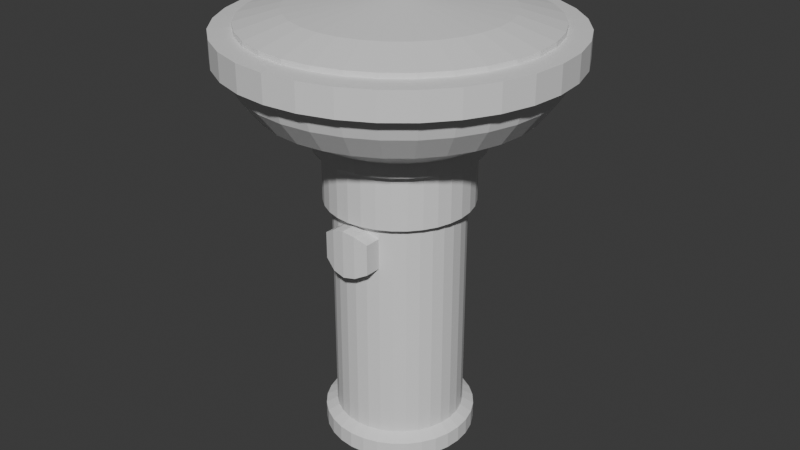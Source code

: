 # Source: JacobsLadder.blend  (saved by Blender 4.2.66; exported with 4.5.12 LTS)
import bpy
from mathutils import Matrix  # noqa: F401  (used for matrix-valued properties, if any)

bpy.ops.wm.read_factory_settings(use_empty=True)
scene = bpy.context.scene
scene.name = 'Scene'

# ---- collections
col_collection = bpy.data.collections.new('Collection'); scene.collection.children.link(col_collection)

# ---- materials (node trees are filled in below, after node groups)
mat_bulb = bpy.data.materials.new('Bulb')
mat_bulb.use_transparent_shadow = False
mat_handle = bpy.data.materials.new('Handle')
mat_handle.use_transparent_shadow = False

# ---- material node trees
mat_bulb.use_nodes = True; mat_bulb.node_tree.nodes.clear()
_N = mat_bulb.node_tree.nodes; _L = mat_bulb.node_tree.links
n0 = _N.new('ShaderNodeBsdfPrincipled'); n0.name = 'Principled BSDF'; n0.location = (10, 300)
n0.inputs[3].default_value = 1.45
n1 = _N.new('ShaderNodeOutputMaterial'); n1.name = 'Material Output'; n1.location = (300, 300)
_L.new(n0.outputs[0], n1.inputs[0])
n1.is_active_output = True
mat_handle.use_nodes = True; mat_handle.node_tree.nodes.clear()
_N = mat_handle.node_tree.nodes; _L = mat_handle.node_tree.links
n0 = _N.new('ShaderNodeBsdfPrincipled'); n0.name = 'Principled BSDF'; n0.location = (10, 300)
n0.inputs[3].default_value = 1.45
n1 = _N.new('ShaderNodeOutputMaterial'); n1.name = 'Material Output'; n1.location = (300, 300)
_L.new(n0.outputs[0], n1.inputs[0])
n1.is_active_output = True

# ---- world
world_world = bpy.data.worlds.new('World'); scene.world = world_world
world_world.use_nodes = True; world_world.node_tree.nodes.clear()
_N = world_world.node_tree.nodes; _L = world_world.node_tree.links
n0 = _N.new('ShaderNodeOutputWorld'); n0.name = 'World Output'; n0.location = (300, 300)
n1 = _N.new('ShaderNodeBackground'); n1.name = 'Background'; n1.location = (10, 300)
n1.inputs[0].default_value = (0.05088, 0.05088, 0.05088, 1.0)
_L.new(n1.outputs[0], n0.inputs[0])
n0.is_active_output = True
world_world.color = (0.05088, 0.05088, 0.05088)
world_world.use_sun_shadow = False
world_world.sun_shadow_jitter_overblur = 0.0

# ---- meshes
me_cylinder_003 = bpy.data.meshes.new('Cylinder.003')
me_cylinder_003.from_pydata([(0.0, 1.0, -1.131), (-4.35e-09, 2.607, 4.985), (0.1951, 0.9808, -1.131), (0.5086, 2.557, 4.985), (0.3827, 0.9239, -1.131), (0.9976, 2.408, 4.985), (0.5556, 0.8315, -1.131), (1.448, 2.167, 4.985), (0.7071, 0.7071, -1.131), (1.843, 1.843, 4.985), (0.8315, 0.5556, -1.131), (2.167, 1.448, 4.985), (0.9239, 0.3827, -1.131), (2.408, 0.9976, 4.985), (0.9808, 0.1951, -1.131), (2.557, 0.5086, 4.985), (1.0, 0.0, -1.131), (2.607, -2.705e-08, 4.985), (0.9808, -0.1951, -1.131), (2.557, -0.5086, 4.985), (0.9239, -0.3827, -1.131), (2.408, -0.9976, 4.985), (0.8315, -0.5556, -1.131), (2.167, -1.448, 4.985), (0.7071, -0.7071, -1.131), (1.843, -1.843, 4.985), (0.5556, -0.8315, -1.131), (1.448, -2.167, 4.985), (0.3827, -0.9239, -1.131), (0.9976, -2.408, 4.985), (0.1951, -0.9808, -1.131), (0.5086, -2.557, 4.985), (0.0, -1.0, -1.131), (-4.35e-09, -2.607, 4.985), (-0.1951, -0.9808, -1.131), (-0.5086, -2.557, 4.985), (-0.3827, -0.9239, -1.131), (-0.9976, -2.408, 4.985), (-0.5556, -0.8315, -1.131), (-1.448, -2.167, 4.985), (-0.7071, -0.7071, -1.131), (-1.843, -1.843, 4.985), (-0.8315, -0.5556, -1.131), (-2.167, -1.448, 4.985), (-0.9239, -0.3827, -1.131), (-2.408, -0.9976, 4.985), (-0.9808, -0.1951, -1.131), (-2.557, -0.5086, 4.985), (-1.0, 0.0, -1.131), (-2.607, -2.705e-08, 4.985), (-0.9808, 0.1951, -1.131), (-2.557, 0.5086, 4.985), (-0.9239, 0.3827, -1.131), (-2.408, 0.9976, 4.985), (-0.8315, 0.5556, -1.131), (-2.167, 1.448, 4.985), (-0.7071, 0.7071, -1.131), (-1.843, 1.843, 4.985), (-0.5556, 0.8315, -1.131), (-1.448, 2.167, 4.985), (-0.3827, 0.9239, -1.131), (-0.9976, 2.408, 4.985), (-0.1951, 0.9808, -1.131), (-0.5086, 2.557, 4.985), (0.0, 1.0, 2.369), (0.1951, 0.9808, 2.369), (0.3827, 0.9239, 2.369), (0.5556, 0.8315, 2.369), (0.7071, 0.7071, 2.369), (0.8315, 0.5556, 2.369), (0.9239, 0.3827, 2.369), (0.9808, 0.1951, 2.369), (1.0, 0.0, 2.369), (0.9808, -0.1951, 2.369), (0.9239, -0.3827, 2.369), (0.8315, -0.5556, 2.369), (0.7071, -0.7071, 2.369), (0.5556, -0.8315, 2.369), (0.3827, -0.9239, 2.369), (0.1951, -0.9808, 2.369), (0.0, -1.0, 2.369), (-0.1951, -0.9808, 2.369), (-0.3827, -0.9239, 2.369), (-0.5556, -0.8315, 2.369), (-0.7071, -0.7071, 2.369), (-0.8315, -0.5556, 2.369), (-0.9239, -0.3827, 2.369), (-0.9808, -0.1951, 2.369), (-1.0, 0.0, 2.369), (-0.9808, 0.1951, 2.369), (-0.9239, 0.3827, 2.369), (-0.8315, 0.5556, 2.369), (-0.7071, 0.7071, 2.369), (-0.5556, 0.8315, 2.369), (-0.3827, 0.9239, 2.369), (-0.1951, 0.9808, 2.369), (-3.341e-09, 1.276, 3.249), (0.2489, 1.251, 3.249), (0.4883, 1.179, 3.249), (0.7089, 1.061, 3.249), (0.9022, 0.9022, 3.249), (1.061, 0.7089, 3.249), (1.179, 0.4883, 3.249), (1.251, 0.2489, 3.249), (1.276, -4.112e-09, 3.249), (1.251, -0.2489, 3.249), (1.179, -0.4883, 3.249), (1.061, -0.7089, 3.249), (0.9022, -0.9022, 3.249), (0.7089, -1.061, 3.249), (0.4883, -1.179, 3.249), (0.2489, -1.251, 3.249), (-3.341e-09, -1.276, 3.249), (-0.2489, -1.251, 3.249), (-0.4883, -1.179, 3.249), (-0.7089, -1.061, 3.249), (-0.9022, -0.9022, 3.249), (-1.061, -0.7089, 3.249), (-1.179, -0.4883, 3.249), (-1.251, -0.2489, 3.249), (-1.276, -4.112e-09, 3.249), (-1.251, 0.2489, 3.249), (-1.179, 0.4883, 3.249), (-1.061, 0.7089, 3.249), (-0.9022, 0.9022, 3.249), (-0.7089, 1.061, 3.249), (-0.4883, 1.179, 3.249), (-0.2489, 1.251, 3.249), (-1.5e-08, 2.328, 4.238), (0.4541, 2.283, 4.238), (0.8907, 2.15, 4.238), (1.293, 1.935, 4.238), (1.646, 1.646, 4.238), (1.935, 1.293, 4.238), (2.15, 0.8907, 4.238), (2.283, 0.4541, 4.238), (2.328, -2.132e-08, 4.238), (2.283, -0.4541, 4.238), (2.15, -0.8907, 4.238), (1.935, -1.293, 4.238), (1.646, -1.646, 4.238), (1.293, -1.935, 4.238), (0.8907, -2.15, 4.238), (0.4541, -2.283, 4.238), (-1.5e-08, -2.328, 4.238), (-0.4541, -2.283, 4.238), (-0.8907, -2.15, 4.238), (-1.293, -1.935, 4.238), (-1.646, -1.646, 4.238), (-1.935, -1.293, 4.238), (-2.15, -0.8907, 4.238), (-2.283, -0.4541, 4.238), (-2.328, -2.132e-08, 4.238), (-2.283, 0.4541, 4.238), (-2.15, 0.8907, 4.238), (-1.935, 1.293, 4.238), (-1.646, 1.646, 4.238), (-1.293, 1.935, 4.238), (-0.8907, 2.15, 4.238), (-0.4541, 2.283, 4.238), (-1.51e-08, 2.573, 4.556), (0.5019, 2.523, 4.556), (0.9846, 2.377, 4.556), (1.429, 2.139, 4.556), (1.819, 1.819, 4.556), (2.139, 1.429, 4.556), (2.377, 0.9846, 4.556), (2.523, 0.5019, 4.556), (2.573, -2.654e-08, 4.556), (2.523, -0.5019, 4.556), (2.377, -0.9846, 4.556), (2.139, -1.429, 4.556), (1.819, -1.819, 4.556), (1.429, -2.139, 4.556), (0.9846, -2.377, 4.556), (0.5019, -2.523, 4.556), (-1.51e-08, -2.573, 4.556), (-0.5019, -2.523, 4.556), (-0.9846, -2.377, 4.556), (-1.429, -2.139, 4.556), (-1.819, -1.819, 4.556), (-2.139, -1.429, 4.556), (-2.377, -0.9846, 4.556), (-2.523, -0.5019, 4.556), (-2.573, -2.654e-08, 4.556), (-2.523, 0.5019, 4.556), (-2.377, 0.9846, 4.556), (-2.139, 1.429, 4.556), (-1.819, 1.819, 4.556), (-1.429, 2.139, 4.556), (-0.9846, 2.377, 4.556), (-0.5019, 2.523, 4.556), (-4.35e-09, 2.607, 4.575), (0.5086, 2.557, 4.575), (0.9976, 2.408, 4.575), (1.448, 2.167, 4.575), (1.843, 1.843, 4.575), (2.167, 1.448, 4.575), (2.408, 0.9976, 4.575), (2.557, 0.5086, 4.575), (2.607, -2.705e-08, 4.575), (2.557, -0.5086, 4.575), (2.408, -0.9976, 4.575), (2.167, -1.448, 4.575), (1.843, -1.843, 4.575), (1.448, -2.167, 4.575), (0.9976, -2.408, 4.575), (0.5086, -2.557, 4.575), (-4.35e-09, -2.607, 4.575), (-0.5086, -2.557, 4.575), (-0.9976, -2.408, 4.575), (-1.448, -2.167, 4.575), (-1.843, -1.843, 4.575), (-2.167, -1.448, 4.575), (-2.408, -0.9976, 4.575), (-2.557, -0.5086, 4.575), (-2.607, -2.705e-08, 4.575), (-2.557, 0.5086, 4.575), (-2.408, 0.9976, 4.575), (-2.167, 1.448, 4.575), (-1.843, 1.843, 4.575), (-1.448, 2.167, 4.575), (-0.9976, 2.408, 4.575), (-0.5086, 2.557, 4.575), (0.2488, 1.251, 3.464), (0.4881, 1.178, 3.464), (0.7086, 1.061, 3.464), (0.9019, 0.9019, 3.464), (1.061, 0.7086, 3.464), (1.178, 0.4881, 3.464), (1.251, 0.2488, 3.464), (1.275, 4.105e-09, 3.464), (1.251, -0.2488, 3.464), (1.178, -0.4881, 3.464), (1.061, -0.7086, 3.464), (0.9019, -0.9019, 3.464), (0.7086, -1.061, 3.464), (0.4881, -1.178, 3.464), (0.2488, -1.251, 3.464), (-3.335e-09, -1.275, 3.464), (-0.2488, -1.251, 3.464), (-0.4881, -1.178, 3.464), (-0.7086, -1.061, 3.464), (-0.9019, -0.9019, 3.464), (-1.061, -0.7086, 3.464), (-1.178, -0.4881, 3.464), (-1.251, -0.2488, 3.464), (-1.275, 4.105e-09, 3.464), (-1.251, 0.2488, 3.464), (-1.178, 0.4881, 3.464), (-1.061, 0.7086, 3.464), (-0.9019, 0.9019, 3.464), (-0.7086, 1.061, 3.464), (-0.4881, 1.178, 3.464), (-0.2488, 1.251, 3.464), (-3.335e-09, 1.275, 3.464), (0.4706, 2.366, 4.495), (0.9232, 2.229, 4.495), (1.34, 2.006, 4.495), (1.706, 1.706, 4.495), (2.006, 1.34, 4.495), (2.229, 0.9232, 4.495), (2.366, 0.4706, 4.495), (2.412, 2.499e-08, 4.495), (2.366, -0.4706, 4.495), (2.229, -0.9232, 4.495), (2.006, -1.34, 4.495), (1.706, -1.706, 4.495), (1.34, -2.006, 4.495), (0.9232, -2.229, 4.495), (0.4706, -2.366, 4.495), (-1.315e-08, -2.412, 4.495), (-0.4706, -2.366, 4.495), (-0.9232, -2.229, 4.495), (-1.34, -2.006, 4.495), (-1.706, -1.706, 4.495), (-2.006, -1.34, 4.495), (-2.229, -0.9232, 4.495), (-2.366, -0.4706, 4.495), (-2.412, 2.499e-08, 4.495), (-2.366, 0.4706, 4.495), (-2.229, 0.9232, 4.495), (-2.006, 1.34, 4.495), (-1.706, 1.706, 4.495), (-1.34, 2.006, 4.495), (-0.9232, 2.229, 4.495), (-0.4706, 2.366, 4.495), (-1.315e-08, 2.412, 4.495), (-1.065e-08, 2.058, 3.882), (0.4015, 2.018, 3.882), (0.7875, 1.901, 3.882), (1.143, 1.711, 3.882), (1.455, 1.455, 3.882), (1.711, 1.143, 3.882), (1.901, 0.7875, 3.882), (2.018, 0.4015, 3.882), (2.058, -1.696e-08, 3.882), (2.018, -0.4015, 3.882), (1.901, -0.7875, 3.882), (1.711, -1.143, 3.882), (1.455, -1.455, 3.882), (1.143, -1.711, 3.882), (0.7875, -1.901, 3.882), (0.4015, -2.018, 3.882), (-1.065e-08, -2.058, 3.882), (-0.4015, -2.018, 3.882), (-0.7875, -1.901, 3.882), (-1.143, -1.711, 3.882), (-1.455, -1.455, 3.882), (-1.711, -1.143, 3.882), (-1.901, -0.7875, 3.882), (-2.018, -0.4015, 3.882), (-2.058, -1.696e-08, 3.882), (-2.018, 0.4015, 3.882), (-1.901, 0.7875, 3.882), (-1.711, 1.143, 3.882), (-1.455, 1.455, 3.882), (-1.143, 1.711, 3.882), (-0.7875, 1.901, 3.882), (-0.4015, 2.018, 3.882), (-8.057e-10, 1.133, 2.386), (0.2211, 1.111, 2.386), (0.4336, 1.047, 2.386), (0.6295, 0.9421, 2.386), (0.8012, 0.8012, 2.386), (0.9421, 0.6295, 2.386), (1.047, 0.4336, 2.386), (1.111, 0.2211, 2.386), (1.133, -1.983e-09, 2.386), (1.111, -0.2211, 2.386), (1.047, -0.4336, 2.386), (0.9421, -0.6295, 2.386), (0.8012, -0.8012, 2.386), (0.6295, -0.9421, 2.386), (0.4336, -1.047, 2.386), (0.2211, -1.111, 2.386), (-8.057e-10, -1.133, 2.386), (-0.2211, -1.111, 2.386), (-0.4336, -1.047, 2.386), (-0.6295, -0.9421, 2.386), (-0.8012, -0.8012, 2.386), (-0.9421, -0.6295, 2.386), (-1.047, -0.4336, 2.386), (-1.111, -0.2211, 2.386), (-1.133, -1.983e-09, 2.386), (-1.111, 0.2211, 2.386), (-1.047, 0.4336, 2.386), (-0.9421, 0.6295, 2.386), (-0.8012, 0.8012, 2.386), (-0.6295, 0.9421, 2.386), (-0.4336, 1.047, 2.386), (-0.2211, 1.111, 2.386), (-8.057e-10, 1.133, 3.238), (0.2211, 1.111, 3.238), (0.4336, 1.047, 3.238), (0.6295, 0.9421, 3.238), (0.8012, 0.8012, 3.238), (0.9421, 0.6295, 3.238), (1.047, 0.4336, 3.238), (1.111, 0.2211, 3.238), (1.133, -1.983e-09, 3.238), (1.111, -0.2211, 3.238), (1.047, -0.4336, 3.238), (0.9421, -0.6295, 3.238), (0.8012, -0.8012, 3.238), (0.6295, -0.9421, 3.238), (0.4336, -1.047, 3.238), (0.2211, -1.111, 3.238), (-8.057e-10, -1.133, 3.238), (-0.2211, -1.111, 3.238), (-0.4336, -1.047, 3.238), (-0.6295, -0.9421, 3.238), (-0.8012, -0.8012, 3.238), (-0.9421, -0.6295, 3.238), (-1.047, -0.4336, 3.238), (-1.111, -0.2211, 3.238), (-1.133, -1.983e-09, 3.238), (-1.111, 0.2211, 3.238), (-1.047, 0.4336, 3.238), (-0.9421, 0.6295, 3.238), (-0.8012, 0.8012, 3.238), (-0.6295, 0.9421, 3.238), (-0.4336, 1.047, 3.238), (-0.2211, 1.111, 3.238), (-1.857e-08, 1.179, -1.228), (0.23, 1.156, -1.228), (0.4512, 1.089, -1.228), (0.655, 0.9803, -1.228), (0.8336, 0.8336, -1.228), (0.9803, 0.655, -1.228), (1.089, 0.4512, -1.228), (1.156, 0.23, -1.228), (1.179, -2.666e-09, -1.228), (1.156, -0.23, -1.228), (1.089, -0.4512, -1.228), (0.9803, -0.655, -1.228), (0.8336, -0.8336, -1.228), (0.655, -0.9803, -1.228), (0.4512, -1.089, -1.228), (0.23, -1.156, -1.228), (-1.857e-08, -1.179, -1.228), (-0.23, -1.156, -1.228), (-0.4512, -1.089, -1.228), (-0.655, -0.9803, -1.228), (-0.8336, -0.8336, -1.228), (-0.9803, -0.655, -1.228), (-1.089, -0.4512, -1.228), (-1.156, -0.23, -1.228), (-1.179, -2.666e-09, -1.228), (-1.156, 0.23, -1.228), (-1.089, 0.4512, -1.228), (-0.9803, 0.655, -1.228), (-0.8336, 0.8336, -1.228), (-0.655, 0.9803, -1.228), (-0.4512, 1.089, -1.228), (-0.23, 1.156, -1.228), (-3.382e-08, 1.179, -1.489), (0.23, 1.156, -1.489), (0.4512, 1.089, -1.489), (0.655, 0.9803, -1.489), (0.8336, 0.8336, -1.489), (0.9803, 0.655, -1.489), (1.089, 0.4512, -1.489), (1.156, 0.23, -1.489), (1.179, -2.666e-09, -1.489), (1.156, -0.23, -1.489), (1.089, -0.4512, -1.489), (0.9803, -0.655, -1.489), (0.8336, -0.8336, -1.489), (0.655, -0.9803, -1.489), (0.4512, -1.089, -1.489), (0.23, -1.156, -1.489), (-3.382e-08, -1.179, -1.489), (-0.23, -1.156, -1.489), (-0.4512, -1.089, -1.489), (-0.655, -0.9803, -1.489), (-0.8336, -0.8336, -1.489), (-0.9803, -0.655, -1.489), (-1.089, -0.4512, -1.489), (-1.156, -0.23, -1.489), (-1.179, -2.666e-09, -1.489), (-1.156, 0.23, -1.489), (-1.089, 0.4512, -1.489), (-0.9803, 0.655, -1.489), (-0.8336, 0.8336, -1.489), (-0.655, 0.9803, -1.489), (-0.4512, 1.089, -1.489), (-0.23, 1.156, -1.489), (-0.1951, -0.9808, 2.251), (0.0, -1.0, 2.298), (-0.3827, -0.9239, 2.135), (0.3827, -0.9239, 1.7), (-0.1951, -0.9808, 1.601), (0.0, -1.0, 1.562), (0.1951, -0.9808, 1.602), (-0.3827, -0.9239, 1.723), (0.3827, -0.9239, 2.173), (0.1951, -0.9808, 2.269), (-0.1951, -1.236, 2.251), (1.91e-09, -1.255, 2.298), (-0.3827, -1.179, 2.135), (0.3827, -1.179, 1.7), (-0.1951, -1.236, 1.601), (1.91e-09, -1.255, 1.562), (0.1951, -1.236, 1.602), (-0.3827, -1.179, 1.723), (0.3827, -1.179, 2.173), (0.1951, -1.236, 2.269), (-0.4329, -1.095, -1.489), (-3.382e-08, -4.47e-05, -1.489), (-0.4421, -6.33e-05, -1.489), (-3.382e-08, 0.4504, -1.489), (-0.4458, 0.4502, -1.489), (0.6549, 0.4509, -1.489), (0.6549, -1.987e-05, -1.489), (-3.382e-08, -0.8336, -1.489), (-0.4351, -0.8336, -1.489), (0.655, -0.8336, -1.489), (-3.382e-08, -0.8336, -1.591), (-3.382e-08, -4.47e-05, -1.591), (-0.4351, -0.8336, -1.591), (-0.4421, -6.33e-05, -1.591), (-3.382e-08, 0.4504, -1.591), (-0.4458, 0.4502, -1.591), (0.6549, 0.4509, -1.591), (0.6549, -1.987e-05, -1.591), (-4.597e-10, 2.324, 5.001), (0.4535, 2.28, 5.001), (0.8895, 2.147, 5.001), (1.291, 1.933, 5.001), (1.644, 1.644, 5.001), (1.933, 1.291, 5.001), (2.147, 0.8895, 5.001), (2.28, 0.4535, 5.001), (2.324, -2.284e-08, 5.001), (2.28, -0.4535, 5.001), (2.147, -0.8895, 5.001), (1.933, -1.291, 5.001), (1.644, -1.644, 5.001), (1.291, -1.933, 5.001), (0.8895, -2.147, 5.001), (0.4535, -2.28, 5.001), (-4.597e-10, -2.324, 5.001), (-0.4535, -2.28, 5.001), (-0.8895, -2.147, 5.001), (-1.291, -1.933, 5.001), (-1.644, -1.644, 5.001), (-1.933, -1.291, 5.001), (-2.147, -0.8895, 5.001), (-2.28, -0.4535, 5.001), (-2.324, -2.284e-08, 5.001), (-2.28, 0.4535, 5.001), (-2.147, 0.8895, 5.001), (-1.933, 1.291, 5.001), (-1.644, 1.644, 5.001), (-1.291, 1.933, 5.001), (-0.8895, 2.147, 5.001), (-0.4535, 2.28, 5.001), (0.0, 2.27, 4.886), (0.0, 2.27, 5.075), (0.4429, 2.226, 4.886), (0.4429, 2.226, 5.075), (0.8687, 2.097, 4.886), (0.8687, 2.097, 5.075), (1.261, 1.887, 4.886), (1.261, 1.887, 5.075), (1.605, 1.605, 4.886), (1.605, 1.605, 5.075), (1.887, 1.261, 4.886), (1.887, 1.261, 5.075), (2.097, 0.8687, 4.886), (2.097, 0.8687, 5.075), (2.226, 0.4429, 4.886), (2.226, 0.4429, 5.075), (2.27, 0.0, 4.886), (2.27, 0.0, 5.075), (2.226, -0.4429, 4.886), (2.226, -0.4429, 5.075), (2.097, -0.8687, 4.886), (2.097, -0.8687, 5.075), (1.887, -1.261, 4.886), (1.887, -1.261, 5.075), (1.605, -1.605, 4.886), (1.605, -1.605, 5.075), (1.261, -1.887, 4.886), (1.261, -1.887, 5.075), (0.8687, -2.097, 4.886), (0.8687, -2.097, 5.075), (0.4429, -2.226, 4.886), (0.4429, -2.226, 5.075), (0.0, -2.27, 4.886), (0.0, -2.27, 5.075), (-0.4429, -2.226, 4.886), (-0.4429, -2.226, 5.075), (-0.8687, -2.097, 4.886), (-0.8687, -2.097, 5.075), (-1.261, -1.887, 4.886), (-1.261, -1.887, 5.075), (-1.605, -1.605, 4.886), (-1.605, -1.605, 5.075), (-1.887, -1.261, 4.886), (-1.887, -1.261, 5.075), (-2.097, -0.8687, 4.886), (-2.097, -0.8687, 5.075), (-2.226, -0.4429, 4.886), (-2.226, -0.4429, 5.075), (-2.27, 0.0, 4.886), (-2.27, 0.0, 5.075), (-2.226, 0.4429, 4.886), (-2.226, 0.4429, 5.075), (-2.097, 0.8687, 4.886), (-2.097, 0.8687, 5.075), (-1.887, 1.261, 4.886), (-1.887, 1.261, 5.075), (-1.605, 1.605, 4.886), (-1.605, 1.605, 5.075), (-1.261, 1.887, 4.886), (-1.261, 1.887, 5.075), (-0.8687, 2.097, 4.886), (-0.8687, 2.097, 5.075), (-0.4429, 2.226, 4.886), (-0.4429, 2.226, 5.075), (3.305e-08, 1.623, 5.249), (0.3166, 1.592, 5.249), (0.6211, 1.499, 5.249), (0.9017, 1.349, 5.249), (1.148, 1.148, 5.249), (1.349, 0.9017, 5.249), (1.499, 0.6211, 5.249), (1.592, 0.3166, 5.249), (1.623, 4.248e-09, 5.249), (1.592, -0.3166, 5.249), (1.499, -0.6211, 5.249), (1.349, -0.9017, 5.249), (1.148, -1.148, 5.249), (0.9017, -1.349, 5.249), (0.6211, -1.499, 5.249), (0.3166, -1.592, 5.249), (3.305e-08, -1.623, 5.249), (-0.3166, -1.592, 5.249), (-0.6211, -1.499, 5.249), (-0.9017, -1.349, 5.249), (-1.148, -1.148, 5.249), (-1.349, -0.9017, 5.249), (-1.499, -0.6211, 5.249), (-1.592, -0.3166, 5.249), (-1.623, 4.248e-09, 5.249), (-1.592, 0.3166, 5.249), (-1.499, 0.6211, 5.249), (-1.349, 0.9017, 5.249), (-1.148, 1.148, 5.249), (-0.9017, 1.349, 5.249), (-0.6211, 1.499, 5.249), (-0.3166, 1.592, 5.249), (1.053e-08, 0.2232, 5.409), (0.04354, 0.2189, 5.409), (0.08541, 0.2062, 5.409), (0.124, 0.1856, 5.409), (0.1578, 0.1578, 5.409), (0.1856, 0.124, 5.409), (0.2062, 0.08541, 5.409), (0.2189, 0.04354, 5.409), (0.2232, 5.842e-10, 5.409), (0.2189, -0.04354, 5.409), (0.2062, -0.08541, 5.409), (0.1856, -0.124, 5.409), (0.1578, -0.1578, 5.409), (0.124, -0.1856, 5.409), (0.08541, -0.2062, 5.409), (0.04354, -0.2189, 5.409), (1.053e-08, -0.2232, 5.409), (-0.04354, -0.2189, 5.409), (-0.08541, -0.2062, 5.409), (-0.124, -0.1856, 5.409), (-0.1578, -0.1578, 5.409), (-0.1856, -0.124, 5.409), (-0.2062, -0.08541, 5.409), (-0.2189, -0.04354, 5.409), (-0.2232, 5.842e-10, 5.409), (-0.2189, 0.04354, 5.409), (-0.2062, 0.08541, 5.409), (-0.1856, 0.124, 5.409), (-0.1578, 0.1578, 5.409), (-0.124, 0.1856, 5.409), (-0.08541, 0.2062, 5.409), (-0.04354, 0.2189, 5.409)], [], [(192, 1, 3, 193), (193, 3, 5, 194), (194, 5, 7, 195), (195, 7, 9, 196), (196, 9, 11, 197), (197, 11, 13, 198), (198, 13, 15, 199), (199, 15, 17, 200), (200, 17, 19, 201), (201, 19, 21, 202), (202, 21, 23, 203), (203, 23, 25, 204), (204, 25, 27, 205), (205, 27, 29, 206), (206, 29, 31, 207), (207, 31, 33, 208), (208, 33, 35, 209), (209, 35, 37, 210), (210, 37, 39, 211), (211, 39, 41, 212), (212, 41, 43, 213), (213, 43, 45, 214), (214, 45, 47, 215), (215, 47, 49, 216), (216, 49, 51, 217), (217, 51, 53, 218), (218, 53, 55, 219), (219, 55, 57, 220), (220, 57, 59, 221), (221, 59, 61, 222), (21, 19, 495, 496), (222, 61, 63, 223), (223, 63, 1, 192), (48, 50, 409, 408), (62, 95, 64, 0), (60, 94, 95, 62), (58, 93, 94, 60), (56, 92, 93, 58), (54, 91, 92, 56), (52, 90, 91, 54), (50, 89, 90, 52), (48, 88, 89, 50), (46, 87, 88, 48), (44, 86, 87, 46), (42, 85, 86, 44), (40, 84, 85, 42), (38, 83, 84, 40), (36, 455, 450, 82, 83, 38), (34, 452, 455, 36), (32, 453, 452, 34), (30, 454, 453, 32), (28, 451, 454, 30), (26, 77, 78, 456, 451, 28), (24, 76, 77, 26), (22, 75, 76, 24), (20, 74, 75, 22), (18, 73, 74, 20), (16, 72, 73, 18), (14, 71, 72, 16), (12, 70, 71, 14), (10, 69, 70, 12), (8, 68, 69, 10), (6, 67, 68, 8), (4, 66, 67, 6), (2, 65, 66, 4), (108, 109, 365, 364), (92, 91, 347, 348), (66, 65, 321, 322), (109, 110, 366, 365), (93, 92, 348, 349), (67, 66, 322, 323), (110, 111, 367, 366), (94, 93, 349, 350), (68, 67, 323, 324), (111, 112, 368, 367), (95, 94, 350, 351), (69, 68, 324, 325), (112, 113, 369, 368), (64, 95, 351, 320), (70, 69, 325, 326), (113, 114, 370, 369), (71, 70, 326, 327), (114, 115, 371, 370), (72, 71, 327, 328), (115, 116, 372, 371), (73, 72, 328, 329), (116, 117, 373, 372), (74, 73, 329, 330), (117, 118, 374, 373), (75, 74, 330, 331), (118, 119, 375, 374), (76, 75, 331, 332), (119, 120, 376, 375), (77, 76, 332, 333), (120, 121, 377, 376), (78, 77, 333, 334), (121, 122, 378, 377), (319, 159, 128, 288), (318, 158, 159, 319), (317, 157, 158, 318), (316, 156, 157, 317), (315, 155, 156, 316), (314, 154, 155, 315), (313, 153, 154, 314), (312, 152, 153, 313), (311, 151, 152, 312), (310, 150, 151, 311), (309, 149, 150, 310), (308, 148, 149, 309), (307, 147, 148, 308), (306, 146, 147, 307), (305, 145, 146, 306), (304, 144, 145, 305), (303, 143, 144, 304), (302, 142, 143, 303), (301, 141, 142, 302), (300, 140, 141, 301), (299, 139, 140, 300), (298, 138, 139, 299), (297, 137, 138, 298), (296, 136, 137, 297), (295, 135, 136, 296), (294, 134, 135, 295), (293, 133, 134, 294), (292, 132, 133, 293), (291, 131, 132, 292), (290, 130, 131, 291), (289, 129, 130, 290), (288, 128, 129, 289), (286, 191, 160, 287), (285, 190, 191, 286), (284, 189, 190, 285), (283, 188, 189, 284), (282, 187, 188, 283), (281, 186, 187, 282), (280, 185, 186, 281), (279, 184, 185, 280), (278, 183, 184, 279), (277, 182, 183, 278), (276, 181, 182, 277), (275, 180, 181, 276), (274, 179, 180, 275), (273, 178, 179, 274), (272, 177, 178, 273), (271, 176, 177, 272), (270, 175, 176, 271), (269, 174, 175, 270), (268, 173, 174, 269), (267, 172, 173, 268), (266, 171, 172, 267), (265, 170, 171, 266), (264, 169, 170, 265), (263, 168, 169, 264), (262, 167, 168, 263), (261, 166, 167, 262), (260, 165, 166, 261), (259, 164, 165, 260), (258, 163, 164, 259), (257, 162, 163, 258), (256, 161, 162, 257), (287, 160, 161, 256), (191, 223, 192, 160), (190, 222, 223, 191), (189, 221, 222, 190), (188, 220, 221, 189), (187, 219, 220, 188), (186, 218, 219, 187), (185, 217, 218, 186), (184, 216, 217, 185), (183, 215, 216, 184), (182, 214, 215, 183), (181, 213, 214, 182), (180, 212, 213, 181), (179, 211, 212, 180), (178, 210, 211, 179), (177, 209, 210, 178), (176, 208, 209, 177), (175, 207, 208, 176), (174, 206, 207, 175), (173, 205, 206, 174), (172, 204, 205, 173), (171, 203, 204, 172), (170, 202, 203, 171), (169, 201, 202, 170), (168, 200, 201, 169), (167, 199, 200, 168), (166, 198, 199, 167), (165, 197, 198, 166), (164, 196, 197, 165), (163, 195, 196, 164), (162, 194, 195, 163), (161, 193, 194, 162), (160, 192, 193, 161), (96, 255, 224, 97), (97, 224, 225, 98), (98, 225, 226, 99), (99, 226, 227, 100), (100, 227, 228, 101), (101, 228, 229, 102), (102, 229, 230, 103), (103, 230, 231, 104), (104, 231, 232, 105), (105, 232, 233, 106), (106, 233, 234, 107), (107, 234, 235, 108), (108, 235, 236, 109), (109, 236, 237, 110), (110, 237, 238, 111), (111, 238, 239, 112), (112, 239, 240, 113), (113, 240, 241, 114), (114, 241, 242, 115), (115, 242, 243, 116), (116, 243, 244, 117), (117, 244, 245, 118), (118, 245, 246, 119), (119, 246, 247, 120), (120, 247, 248, 121), (121, 248, 249, 122), (122, 249, 250, 123), (123, 250, 251, 124), (124, 251, 252, 125), (125, 252, 253, 126), (126, 253, 254, 127), (127, 254, 255, 96), (128, 287, 256, 129), (129, 256, 257, 130), (130, 257, 258, 131), (131, 258, 259, 132), (132, 259, 260, 133), (133, 260, 261, 134), (134, 261, 262, 135), (135, 262, 263, 136), (136, 263, 264, 137), (137, 264, 265, 138), (138, 265, 266, 139), (139, 266, 267, 140), (140, 267, 268, 141), (141, 268, 269, 142), (142, 269, 270, 143), (143, 270, 271, 144), (144, 271, 272, 145), (145, 272, 273, 146), (146, 273, 274, 147), (147, 274, 275, 148), (148, 275, 276, 149), (149, 276, 277, 150), (150, 277, 278, 151), (151, 278, 279, 152), (152, 279, 280, 153), (153, 280, 281, 154), (154, 281, 282, 155), (155, 282, 283, 156), (156, 283, 284, 157), (157, 284, 285, 158), (158, 285, 286, 159), (159, 286, 287, 128), (255, 288, 289, 224), (224, 289, 290, 225), (225, 290, 291, 226), (226, 291, 292, 227), (227, 292, 293, 228), (228, 293, 294, 229), (229, 294, 295, 230), (230, 295, 296, 231), (231, 296, 297, 232), (232, 297, 298, 233), (233, 298, 299, 234), (234, 299, 300, 235), (235, 300, 301, 236), (236, 301, 302, 237), (237, 302, 303, 238), (238, 303, 304, 239), (239, 304, 305, 240), (240, 305, 306, 241), (241, 306, 307, 242), (242, 307, 308, 243), (243, 308, 309, 244), (244, 309, 310, 245), (245, 310, 311, 246), (246, 311, 312, 247), (247, 312, 313, 248), (248, 313, 314, 249), (249, 314, 315, 250), (250, 315, 316, 251), (251, 316, 317, 252), (252, 317, 318, 253), (253, 318, 319, 254), (254, 319, 288, 255), (0, 64, 65, 2), (351, 383, 352, 320), (350, 382, 383, 351), (349, 381, 382, 350), (348, 380, 381, 349), (347, 379, 380, 348), (346, 378, 379, 347), (345, 377, 378, 346), (344, 376, 377, 345), (343, 375, 376, 344), (342, 374, 375, 343), (341, 373, 374, 342), (340, 372, 373, 341), (339, 371, 372, 340), (338, 370, 371, 339), (337, 369, 370, 338), (336, 368, 369, 337), (335, 367, 368, 336), (334, 366, 367, 335), (333, 365, 366, 334), (332, 364, 365, 333), (331, 363, 364, 332), (330, 362, 363, 331), (329, 361, 362, 330), (328, 360, 361, 329), (327, 359, 360, 328), (326, 358, 359, 327), (325, 357, 358, 326), (324, 356, 357, 325), (323, 355, 356, 324), (322, 354, 355, 323), (321, 353, 354, 322), (320, 352, 353, 321), (65, 64, 320, 321), (91, 90, 346, 347), (107, 108, 364, 363), (90, 89, 345, 346), (106, 107, 363, 362), (89, 88, 344, 345), (105, 106, 362, 361), (88, 87, 343, 344), (104, 105, 361, 360), (87, 86, 342, 343), (103, 104, 360, 359), (86, 85, 341, 342), (102, 103, 359, 358), (85, 84, 340, 341), (101, 102, 358, 357), (127, 96, 352, 383), (84, 83, 339, 340), (100, 101, 357, 356), (126, 127, 383, 382), (83, 82, 338, 339), (99, 100, 356, 355), (125, 126, 382, 381), (82, 81, 337, 338), (98, 99, 355, 354), (124, 125, 381, 380), (81, 80, 336, 337), (97, 98, 354, 353), (123, 124, 380, 379), (80, 79, 335, 336), (96, 97, 353, 352), (122, 123, 379, 378), (79, 78, 334, 335), (397, 398, 430, 429), (4, 6, 387, 386), (22, 24, 396, 395), (40, 42, 405, 404), (58, 60, 414, 413), (14, 16, 392, 391), (32, 34, 401, 400), (50, 52, 410, 409), (6, 8, 388, 387), (24, 26, 397, 396), (42, 44, 406, 405), (60, 62, 415, 414), (16, 18, 393, 392), (34, 36, 402, 401), (52, 54, 411, 410), (8, 10, 389, 388), (26, 28, 398, 397), (44, 46, 407, 406), (0, 2, 385, 384), (62, 0, 384, 415), (18, 20, 394, 393), (36, 38, 403, 402), (54, 56, 412, 411), (10, 12, 390, 389), (28, 30, 399, 398), (46, 48, 408, 407), (2, 4, 386, 385), (20, 22, 395, 394), (38, 40, 404, 403), (56, 58, 413, 412), (12, 14, 391, 390), (30, 32, 400, 399), (416, 471, 472, 446, 447), (384, 385, 417, 416), (411, 412, 444, 443), (398, 399, 431, 430), (385, 386, 418, 417), (412, 413, 445, 444), (399, 400, 432, 431), (386, 387, 419, 418), (413, 414, 446, 445), (400, 401, 433, 432), (387, 388, 420, 419), (414, 415, 447, 446), (401, 402, 434, 468, 433), (388, 389, 421, 420), (415, 384, 416, 447), (402, 403, 435, 434), (389, 390, 422, 421), (403, 404, 436, 435), (390, 391, 423, 422), (404, 405, 437, 436), (391, 392, 424, 423), (405, 406, 438, 437), (392, 393, 425, 424), (406, 407, 439, 438), (393, 394, 426, 425), (407, 408, 440, 439), (394, 395, 427, 426), (408, 409, 441, 440), (395, 396, 428, 427), (409, 410, 442, 441), (396, 397, 429, 428), (410, 411, 443, 442), (464, 461, 466, 467), (450, 448, 81, 82), (448, 449, 80, 81), (452, 453, 463, 462), (451, 456, 466, 461), (455, 452, 462, 465), (449, 448, 458, 459), (449, 457, 79, 80), (457, 456, 78, 79), (465, 462, 458, 460), (462, 463, 459, 458), (463, 464, 467, 459), (450, 455, 465, 460), (457, 449, 459, 467), (453, 454, 464, 463), (448, 450, 460, 458), (454, 451, 461, 464), (456, 457, 467, 466), (481, 479, 478, 480), (446, 472, 442, 443, 444, 445), (432, 475, 477, 429, 430, 431), (470, 472, 483, 481), (440, 470, 476, 436, 437, 438, 439), (424, 474, 473, 422, 423), (471, 473, 484, 482), (442, 472, 470, 440, 441), (422, 473, 419, 420, 421), (419, 473, 471, 416, 417, 418), (476, 470, 481, 480), (429, 477, 428), (476, 475, 432, 433, 468), (436, 476, 468, 434, 435), (428, 477, 474, 424, 425, 426, 427), (477, 475, 469, 474), (483, 482, 479, 481), (484, 485, 479, 482), (473, 474, 485, 484), (474, 469, 479, 485), (469, 475, 478, 479), (475, 476, 480, 478), (472, 471, 482, 483), (39, 37, 504, 505), (57, 55, 513, 514), (13, 11, 491, 492), (31, 29, 500, 501), (49, 47, 509, 510), (5, 3, 487, 488), (23, 21, 496, 497), (41, 39, 505, 506), (59, 57, 514, 515), (15, 13, 492, 493), (33, 31, 501, 502), (51, 49, 510, 511), (7, 5, 488, 489), (25, 23, 497, 498), (43, 41, 506, 507), (61, 59, 515, 516), (17, 15, 493, 494), (35, 33, 502, 503), (53, 51, 511, 512), (9, 7, 489, 490), (27, 25, 498, 499), (45, 43, 507, 508), (63, 61, 516, 517), (19, 17, 494, 495), (37, 35, 503, 504), (55, 53, 512, 513), (11, 9, 490, 491), (29, 27, 499, 500), (47, 45, 508, 509), (3, 1, 486, 487), (1, 63, 517, 486), (516, 515, 514, 513, 512, 511, 510, 509, 508, 507, 506, 505, 504, 503, 502, 501, 500, 499, 498, 497, 496, 495, 494, 493, 492, 491, 490, 489, 488, 487, 486, 517), (518, 519, 521, 520), (520, 521, 523, 522), (522, 523, 525, 524), (524, 525, 527, 526), (526, 527, 529, 528), (528, 529, 531, 530), (530, 531, 533, 532), (532, 533, 535, 534), (534, 535, 537, 536), (536, 537, 539, 538), (538, 539, 541, 540), (540, 541, 543, 542), (542, 543, 545, 544), (544, 545, 547, 546), (546, 547, 549, 548), (548, 549, 551, 550), (550, 551, 553, 552), (552, 553, 555, 554), (554, 555, 557, 556), (556, 557, 559, 558), (558, 559, 561, 560), (560, 561, 563, 562), (562, 563, 565, 564), (564, 565, 567, 566), (566, 567, 569, 568), (568, 569, 571, 570), (570, 571, 573, 572), (572, 573, 575, 574), (574, 575, 577, 576), (576, 577, 579, 578), (539, 537, 591, 592), (578, 579, 581, 580), (580, 581, 519, 518), (518, 520, 522, 524, 526, 528, 530, 532, 534, 536, 538, 540, 542, 544, 546, 548, 550, 552, 554, 556, 558, 560, 562, 564, 566, 568, 570, 572, 574, 576, 578, 580), (609, 608, 640, 641), (557, 555, 600, 601), (575, 573, 609, 610), (531, 529, 587, 588), (549, 547, 596, 597), (567, 565, 605, 606), (523, 521, 583, 584), (541, 539, 592, 593), (559, 557, 601, 602), (577, 575, 610, 611), (533, 531, 588, 589), (551, 549, 597, 598), (569, 567, 606, 607), (525, 523, 584, 585), (543, 541, 593, 594), (561, 559, 602, 603), (579, 577, 611, 612), (535, 533, 589, 590), (553, 551, 598, 599), (571, 569, 607, 608), (527, 525, 585, 586), (545, 543, 594, 595), (563, 561, 603, 604), (581, 579, 612, 613), (537, 535, 590, 591), (555, 553, 599, 600), (573, 571, 608, 609), (529, 527, 586, 587), (547, 545, 595, 596), (565, 563, 604, 605), (521, 519, 582, 583), (519, 581, 613, 582), (615, 614, 645, 644, 643, 642, 641, 640, 639, 638, 637, 636, 635, 634, 633, 632, 631, 630, 629, 628, 627, 626, 625, 624, 623, 622, 621, 620, 619, 618, 617, 616), (596, 595, 627, 628), (583, 582, 614, 615), (610, 609, 641, 642), (597, 596, 628, 629), (584, 583, 615, 616), (611, 610, 642, 643), (598, 597, 629, 630), (585, 584, 616, 617), (612, 611, 643, 644), (599, 598, 630, 631), (586, 585, 617, 618), (613, 612, 644, 645), (600, 599, 631, 632), (587, 586, 618, 619), (582, 613, 645, 614), (601, 600, 632, 633), (588, 587, 619, 620), (602, 601, 633, 634), (589, 588, 620, 621), (603, 602, 634, 635), (590, 589, 621, 622), (604, 603, 635, 636), (591, 590, 622, 623), (605, 604, 636, 637), (592, 591, 623, 624), (606, 605, 637, 638), (593, 592, 624, 625), (607, 606, 638, 639), (594, 593, 625, 626), (608, 607, 639, 640), (595, 594, 626, 627)])
me_cylinder_003.polygons.foreach_set('material_index', [1, 1, 1, 1, 1, 1, 1, 1, 1, 1, 1, 1, 1, 1, 1, 1, 1, 1, 1, 1, 1, 1, 1, 1, 1, 1, 1, 1, 1, 1, 1, 1, 1, 1, 1, 1, 1, 1, 1, 1, 1, 1, 1, 1, 1, 1, 1, 1, 1, 1, 1, 1, 1, 1, 1, 1, 1, 1, 1, 1, 1, 1, 1, 1, 1, 1, 1, 1, 1, 1, 1, 1, 1, 1, 1, 1, 1, 1, 1, 1, 1, 1, 1, 1, 1, 1, 1, 1, 1, 1, 1, 1, 1, 1, 1, 1, 1, 1, 1, 1, 1, 1, 1, 1, 1, 1, 1, 1, 1, 1, 1, 1, 1, 1, 1, 1, 1, 1, 1, 1, 1, 1, 1, 1, 1, 1, 1, 1, 1, 1, 1, 1, 1, 1, 1, 1, 1, 1, 1, 1, 1, 1, 1, 1, 1, 1, 1, 1, 1, 1, 1, 1, 1, 1, 1, 1, 1, 1, 1, 1, 1, 1, 1, 1, 1, 1, 1, 1, 1, 1, 1, 1, 1, 1, 1, 1, 1, 1, 1, 1, 1, 1, 1, 1, 1, 1, 1, 1, 1, 1, 1, 1, 1, 1, 1, 1, 1, 1, 1, 1, 1, 1, 1, 1, 1, 1, 1, 1, 1, 1, 1, 1, 1, 1, 1, 1, 1, 1, 1, 1, 1, 1, 1, 1, 1, 1, 1, 1, 1, 1, 1, 1, 1, 1, 1, 1, 1, 1, 1, 1, 1, 1, 1, 1, 1, 1, 1, 1, 1, 1, 1, 1, 1, 1, 1, 1, 1, 1, 1, 1, 1, 1, 1, 1, 1, 1, 1, 1, 1, 1, 1, 1, 1, 1, 1, 1, 1, 1, 1, 1, 1, 1, 1, 1, 1, 1, 1, 1, 1, 1, 1, 1, 1, 1, 1, 1, 1, 1, 1, 1, 1, 1, 1, 1, 1, 1, 1, 1, 1, 1, 1, 1, 1, 1, 1, 1, 1, 1, 1, 1, 1, 1, 1, 1, 1, 1, 1, 1, 1, 1, 1, 1, 1, 1, 1, 1, 1, 1, 1, 1, 1, 1, 1, 1, 1, 1, 1, 1, 1, 1, 1, 1, 1, 1, 1, 1, 1, 1, 1, 1, 1, 1, 1, 1, 1, 1, 1, 1, 1, 1, 1, 1, 1, 1, 1, 1, 1, 1, 1, 1, 1, 1, 1, 1, 1, 1, 1, 1, 1, 1, 1, 1, 1, 1, 1, 1, 1, 1, 1, 1, 1, 1, 1, 1, 1, 1, 1, 1, 1, 1, 1, 1, 1, 1, 1, 1, 1, 1, 1, 1, 1, 1, 1, 1, 1, 1, 1, 1, 1, 1, 1, 1, 1, 1, 1, 1, 1, 1, 1, 1, 1, 1, 1, 1, 1, 1, 1, 1, 1, 1, 1, 1, 1, 1, 1, 1, 1, 1, 1, 1, 1, 1, 1, 1, 1, 1, 1, 1, 1, 1, 1, 1, 1, 1, 1, 1, 1, 1, 1, 1, 1, 1, 1, 1, 1, 1, 1, 1, 1, 1, 1, 0, 0, 0, 0, 0, 0, 0, 0, 0, 0, 0, 0, 0, 0, 0, 0, 0, 0, 0, 0, 0, 0, 0, 0, 0, 0, 0, 0, 0, 0, 0, 0, 0, 0, 0, 0, 0, 0, 0, 0, 0, 0, 0, 0, 0, 0, 0, 0, 0, 0, 0, 0, 0, 0, 0, 0, 0, 0, 0, 0, 0, 0, 0, 0, 0, 0, 0, 0, 0, 0, 0, 0, 0, 0, 0, 0, 0, 0, 0, 0, 0, 0, 0, 0, 0, 0, 0, 0, 0, 0, 0, 0, 0, 0, 0, 0, 0, 0])
_uv = me_cylinder_003.uv_layers.new(name='UVMap')
_uv.uv.foreach_set('vector', [1.0, 0.9841, 1.0, 1.0, 0.9688, 1.0, 0.9688, 0.9841, 0.9688, 0.9841, 0.9688, 1.0, 0.9375, 1.0, 0.9375, 0.9841, 0.9375, 0.9841, 0.9375, 1.0, 0.9062, 1.0, 0.9062, 0.9841, 0.9062, 0.9841, 0.9062, 1.0, 0.875, 1.0, 0.875, 0.9841, 0.875, 0.9841, 0.875, 1.0, 0.8438, 1.0, 0.8438, 0.9841, 0.8438, 0.9841, 0.8438, 1.0, 0.8125, 1.0, 0.8125, 0.9841, 0.8125, 0.9841, 0.8125, 1.0, 0.7812, 1.0, 0.7812, 0.9841, 0.7812, 0.9841, 0.7812, 1.0, 0.75, 1.0, 0.75, 0.9841, 0.75, 0.9841, 0.75, 1.0, 0.7188, 1.0, 0.7188, 0.9841, 0.7188, 0.9841, 0.7188, 1.0, 0.6875, 1.0, 0.6875, 0.9841, 0.6875, 0.9841, 0.6875, 1.0, 0.6562, 1.0, 0.6562, 0.9841, 0.6562, 0.9841, 0.6562, 1.0, 0.625, 1.0, 0.625, 0.9841, 0.625, 0.9841, 0.625, 1.0, 0.5938, 1.0, 0.5938, 0.9841, 0.5938, 0.9841, 0.5938, 1.0, 0.5625, 1.0, 0.5625, 0.9841, 0.5625, 0.9841, 0.5625, 1.0, 0.5312, 1.0, 0.5312, 0.9841, 0.5312, 0.9841, 0.5312, 1.0, 0.5, 1.0, 0.5, 0.9841, 0.5, 0.9841, 0.5, 1.0, 0.4688, 1.0, 0.4688, 0.9841, 0.4688, 0.9841, 0.4688, 1.0, 0.4375, 1.0, 0.4375, 0.9841, 0.4375, 0.9841, 0.4375, 1.0, 0.4062, 1.0, 0.4062, 0.9841, 0.4062, 0.9841, 0.4062, 1.0, 0.375, 1.0, 0.375, 0.9841, 0.375, 0.9841, 0.375, 1.0, 0.3438, 1.0, 0.3438, 0.9841, 0.3438, 0.9841, 0.3438, 1.0, 0.3125, 1.0, 0.3125, 0.9841, 0.3125, 0.9841, 0.3125, 1.0, 0.2812, 1.0, 0.2812, 0.9841, 0.2812, 0.9841, 0.2812, 1.0, 0.25, 1.0, 0.25, 0.9841, 0.25, 0.9841, 0.25, 1.0, 0.2188, 1.0, 0.2188, 0.9841, 0.2188, 0.9841, 0.2188, 1.0, 0.1875, 1.0, 0.1875, 0.9841, 0.1875, 0.9841, 0.1875, 1.0, 0.1562, 1.0, 0.1562, 0.9841, 0.1562, 0.9841, 0.1562, 1.0, 0.125, 1.0, 0.125, 0.9841, 0.125, 0.9841, 0.125, 1.0, 0.09375, 1.0, 0.09375, 0.9841, 0.09375, 0.9841, 0.09375, 1.0, 0.0625, 1.0, 0.0625, 0.9841, 0.6875, 1.0, 0.7188, 1.0, 0.7188, 1.0, 0.6875, 1.0, 0.0625, 0.9841, 0.0625, 1.0, 0.03125, 1.0, 0.03125, 0.9841, 0.03125, 0.9841, 0.03125, 1.0, 0.0, 1.0, 0.0, 0.9841, 0.25, 0.5, 0.2188, 0.5, 0.2188, 0.5, 0.25, 0.5, 0.03125, 0.5, 0.03125, 0.75, 0.0, 0.75, 0.0, 0.5, 0.0625, 0.5, 0.0625, 0.75, 0.03125, 0.75, 0.03125, 0.5, 0.09375, 0.5, 0.09375, 0.75, 0.0625, 0.75, 0.0625, 0.5, 0.125, 0.5, 0.125, 0.75, 0.09375, 0.75, 0.09375, 0.5, 0.1562, 0.5, 0.1562, 0.75, 0.125, 0.75, 0.125, 0.5, 0.1875, 0.5, 0.1875, 0.75, 0.1562, 0.75, 0.1562, 0.5, 0.2188, 0.5, 0.2188, 0.75, 0.1875, 0.75, 0.1875, 0.5, 0.25, 0.5, 0.25, 0.75, 0.2188, 0.75, 0.2188, 0.5, 0.2812, 0.5, 0.2812, 0.75, 0.25, 0.75, 0.25, 0.5, 0.3125, 0.5, 0.3125, 0.75, 0.2812, 0.75, 0.2812, 0.5, 0.3438, 0.5, 0.3438, 0.75, 0.3125, 0.75, 0.3125, 0.5, 0.375, 0.5, 0.375, 0.75, 0.3438, 0.75, 0.3438, 0.5, 0.4062, 0.5, 0.4062, 0.75, 0.375, 0.75, 0.375, 0.5, 0.4375, 0.5, 0.4375, 0.7087, 0.4375, 0.7282, 0.4375, 0.75, 0.4062, 0.75, 0.4062, 0.5, 0.4688, 0.5, 0.4688, 0.7, 0.4375, 0.7087, 0.4375, 0.5, 0.5, 0.5, 0.5, 0.6972, 0.4688, 0.7, 0.4688, 0.5, 0.5312, 0.5, 0.5312, 0.7, 0.5, 0.6972, 0.5, 0.5, 0.5625, 0.5, 0.5625, 0.7071, 0.5312, 0.7, 0.5312, 0.5, 0.5938, 0.5, 0.5938, 0.75, 0.5625, 0.75, 0.5625, 0.7309, 0.5625, 0.7071, 0.5625, 0.5, 0.625, 0.5, 0.625, 0.75, 0.5938, 0.75, 0.5938, 0.5, 0.6562, 0.5, 0.6562, 0.75, 0.625, 0.75, 0.625, 0.5, 0.6875, 0.5, 0.6875, 0.75, 0.6562, 0.75, 0.6562, 0.5, 0.7188, 0.5, 0.7188, 0.75, 0.6875, 0.75, 0.6875, 0.5, 0.75, 0.5, 0.75, 0.75, 0.7188, 0.75, 0.7188, 0.5, 0.7812, 0.5, 0.7812, 0.75, 0.75, 0.75, 0.75, 0.5, 0.8125, 0.5, 0.8125, 0.75, 0.7812, 0.75, 0.7812, 0.5, 0.8438, 0.5, 0.8438, 0.75, 0.8125, 0.75, 0.8125, 0.5, 0.875, 0.5, 0.875, 0.75, 0.8438, 0.75, 0.8438, 0.5, 0.9062, 0.5, 0.9062, 0.75, 0.875, 0.75, 0.875, 0.5, 0.9375, 0.5, 0.9375, 0.75, 0.9062, 0.75, 0.9062, 0.5, 0.9688, 0.5, 0.9688, 0.75, 0.9375, 0.75, 0.9375, 0.5, 0.625, 0.873, 0.5938, 0.873, 0.5938, 0.873, 0.625, 0.873, 0.125, 0.75, 0.1562, 0.75, 0.1562, 0.75, 0.125, 0.75, 0.9375, 0.75, 0.9688, 0.75, 0.9688, 0.75, 0.9375, 0.75, 0.5938, 0.873, 0.5625, 0.873, 0.5625, 0.873, 0.5938, 0.873, 0.09375, 0.75, 0.125, 0.75, 0.125, 0.75, 0.09375, 0.75, 0.9062, 0.75, 0.9375, 0.75, 0.9375, 0.75, 0.9062, 0.75, 0.5625, 0.873, 0.5312, 0.873, 0.5312, 0.873, 0.5625, 0.873, 0.0625, 0.75, 0.09375, 0.75, 0.09375, 0.75, 0.0625, 0.75, 0.875, 0.75, 0.9062, 0.75, 0.9062, 0.75, 0.875, 0.75, 0.5312, 0.873, 0.5, 0.873, 0.5, 0.873, 0.5312, 0.873, 0.03125, 0.75, 0.0625, 0.75, 0.0625, 0.75, 0.03125, 0.75, 0.8438, 0.75, 0.875, 0.75, 0.875, 0.75, 0.8438, 0.75, 0.5, 0.873, 0.4688, 0.873, 0.4688, 0.873, 0.5, 0.873, 0.0, 0.75, 0.03125, 0.75, 0.03125, 0.75, 0.0, 0.75, 0.8125, 0.75, 0.8438, 0.75, 0.8438, 0.75, 0.8125, 0.75, 0.4688, 0.873, 0.4375, 0.873, 0.4375, 0.873, 0.4688, 0.873, 0.7812, 0.75, 0.8125, 0.75, 0.8125, 0.75, 0.7812, 0.75, 0.4375, 0.873, 0.4062, 0.873, 0.4062, 0.873, 0.4375, 0.873, 0.75, 0.75, 0.7812, 0.75, 0.7812, 0.75, 0.75, 0.75, 0.4062, 0.873, 0.375, 0.873, 0.375, 0.873, 0.4062, 0.873, 0.7188, 0.75, 0.75, 0.75, 0.75, 0.75, 0.7188, 0.75, 0.375, 0.873, 0.3438, 0.873, 0.3438, 0.873, 0.375, 0.873, 0.6875, 0.75, 0.7188, 0.75, 0.7188, 0.75, 0.6875, 0.75, 0.3438, 0.873, 0.3125, 0.873, 0.3125, 0.873, 0.3438, 0.873, 0.6562, 0.75, 0.6875, 0.75, 0.6875, 0.75, 0.6562, 0.75, 0.3125, 0.873, 0.2812, 0.873, 0.2812, 0.873, 0.3125, 0.873, 0.625, 0.75, 0.6562, 0.75, 0.6562, 0.75, 0.625, 0.75, 0.2812, 0.873, 0.25, 0.873, 0.25, 0.873, 0.2812, 0.873, 0.5938, 0.75, 0.625, 0.75, 0.625, 0.75, 0.5938, 0.75, 0.25, 0.873, 0.2188, 0.873, 0.2188, 0.873, 0.25, 0.873, 0.5625, 0.75, 0.5938, 0.75, 0.5938, 0.75, 0.5625, 0.75, 0.2188, 0.873, 0.1875, 0.873, 0.1875, 0.873, 0.2188, 0.873, 0.03125, 0.9206, 0.03125, 0.9365, 0.0, 0.9365, 0.0, 0.9206, 0.0625, 0.9206, 0.0625, 0.9365, 0.03125, 0.9365, 0.03125, 0.9206, 0.09375, 0.9206, 0.09375, 0.9365, 0.0625, 0.9365, 0.0625, 0.9206, 0.125, 0.9206, 0.125, 0.9365, 0.09375, 0.9365, 0.09375, 0.9206, 0.1562, 0.9206, 0.1562, 0.9365, 0.125, 0.9365, 0.125, 0.9206, 0.1875, 0.9206, 0.1875, 0.9365, 0.1562, 0.9365, 0.1562, 0.9206, 0.2188, 0.9206, 0.2188, 0.9365, 0.1875, 0.9365, 0.1875, 0.9206, 0.25, 0.9206, 0.25, 0.9365, 0.2188, 0.9365, 0.2188, 0.9206, 0.2812, 0.9206, 0.2812, 0.9365, 0.25, 0.9365, 0.25, 0.9206, 0.3125, 0.9206, 0.3125, 0.9365, 0.2812, 0.9365, 0.2812, 0.9206, 0.3438, 0.9206, 0.3438, 0.9365, 0.3125, 0.9365, 0.3125, 0.9206, 0.375, 0.9206, 0.375, 0.9365, 0.3438, 0.9365, 0.3438, 0.9206, 0.4062, 0.9206, 0.4062, 0.9365, 0.375, 0.9365, 0.375, 0.9206, 0.4375, 0.9206, 0.4375, 0.9365, 0.4062, 0.9365, 0.4062, 0.9206, 0.4688, 0.9206, 0.4688, 0.9365, 0.4375, 0.9365, 0.4375, 0.9206, 0.5, 0.9206, 0.5, 0.9365, 0.4688, 0.9365, 0.4688, 0.9206, 0.5312, 0.9206, 0.5312, 0.9365, 0.5, 0.9365, 0.5, 0.9206, 0.5625, 0.9206, 0.5625, 0.9365, 0.5312, 0.9365, 0.5312, 0.9206, 0.5938, 0.9206, 0.5938, 0.9365, 0.5625, 0.9365, 0.5625, 0.9206, 0.625, 0.9206, 0.625, 0.9365, 0.5938, 0.9365, 0.5938, 0.9206, 0.6562, 0.9206, 0.6562, 0.9365, 0.625, 0.9365, 0.625, 0.9206, 0.6875, 0.9206, 0.6875, 0.9365, 0.6562, 0.9365, 0.6562, 0.9206, 0.7188, 0.9206, 0.7188, 0.9365, 0.6875, 0.9365, 0.6875, 0.9206, 0.75, 0.9206, 0.75, 0.9365, 0.7188, 0.9365, 0.7188, 0.9206, 0.7812, 0.9206, 0.7812, 0.9365, 0.75, 0.9365, 0.75, 0.9206, 0.8125, 0.9206, 0.8125, 0.9365, 0.7812, 0.9365, 0.7812, 0.9206, 0.8438, 0.9206, 0.8438, 0.9365, 0.8125, 0.9365, 0.8125, 0.9206, 0.875, 0.9206, 0.875, 0.9365, 0.8438, 0.9365, 0.8438, 0.9206, 0.9062, 0.9206, 0.9062, 0.9365, 0.875, 0.9365, 0.875, 0.9206, 0.9375, 0.9206, 0.9375, 0.9365, 0.9062, 0.9365, 0.9062, 0.9206, 0.9688, 0.9206, 0.9688, 0.9365, 0.9375, 0.9365, 0.9375, 0.9206, 1.0, 0.9206, 1.0, 0.9365, 0.9688, 0.9365, 0.9688, 0.9206, 0.03125, 0.9524, 0.03125, 0.9683, 0.0, 0.9683, 0.0, 0.9524, 0.0625, 0.9524, 0.0625, 0.9683, 0.03125, 0.9683, 0.03125, 0.9524, 0.09375, 0.9524, 0.09375, 0.9683, 0.0625, 0.9683, 0.0625, 0.9524, 0.125, 0.9524, 0.125, 0.9683, 0.09375, 0.9683, 0.09375, 0.9524, 0.1562, 0.9524, 0.1562, 0.9683, 0.125, 0.9683, 0.125, 0.9524, 0.1875, 0.9524, 0.1875, 0.9683, 0.1562, 0.9683, 0.1562, 0.9524, 0.2188, 0.9524, 0.2188, 0.9683, 0.1875, 0.9683, 0.1875, 0.9524, 0.25, 0.9524, 0.25, 0.9683, 0.2188, 0.9683, 0.2188, 0.9524, 0.2812, 0.9524, 0.2812, 0.9683, 0.25, 0.9683, 0.25, 0.9524, 0.3125, 0.9524, 0.3125, 0.9683, 0.2812, 0.9683, 0.2812, 0.9524, 0.3438, 0.9524, 0.3438, 0.9683, 0.3125, 0.9683, 0.3125, 0.9524, 0.375, 0.9524, 0.375, 0.9683, 0.3438, 0.9683, 0.3438, 0.9524, 0.4062, 0.9524, 0.4062, 0.9683, 0.375, 0.9683, 0.375, 0.9524, 0.4375, 0.9524, 0.4375, 0.9683, 0.4062, 0.9683, 0.4062, 0.9524, 0.4688, 0.9524, 0.4688, 0.9683, 0.4375, 0.9683, 0.4375, 0.9524, 0.5, 0.9524, 0.5, 0.9683, 0.4688, 0.9683, 0.4688, 0.9524, 0.5312, 0.9524, 0.5312, 0.9683, 0.5, 0.9683, 0.5, 0.9524, 0.5625, 0.9524, 0.5625, 0.9683, 0.5312, 0.9683, 0.5312, 0.9524, 0.5938, 0.9524, 0.5938, 0.9683, 0.5625, 0.9683, 0.5625, 0.9524, 0.625, 0.9524, 0.625, 0.9683, 0.5938, 0.9683, 0.5938, 0.9524, 0.6562, 0.9524, 0.6562, 0.9683, 0.625, 0.9683, 0.625, 0.9524, 0.6875, 0.9524, 0.6875, 0.9683, 0.6562, 0.9683, 0.6562, 0.9524, 0.7188, 0.9524, 0.7188, 0.9683, 0.6875, 0.9683, 0.6875, 0.9524, 0.75, 0.9524, 0.75, 0.9683, 0.7188, 0.9683, 0.7188, 0.9524, 0.7812, 0.9524, 0.7812, 0.9683, 0.75, 0.9683, 0.75, 0.9524, 0.8125, 0.9524, 0.8125, 0.9683, 0.7812, 0.9683, 0.7812, 0.9524, 0.8438, 0.9524, 0.8438, 0.9683, 0.8125, 0.9683, 0.8125, 0.9524, 0.875, 0.9524, 0.875, 0.9683, 0.8438, 0.9683, 0.8438, 0.9524, 0.9062, 0.9524, 0.9062, 0.9683, 0.875, 0.9683, 0.875, 0.9524, 0.9375, 0.9524, 0.9375, 0.9683, 0.9062, 0.9683, 0.9062, 0.9524, 0.9688, 0.9524, 0.9688, 0.9683, 0.9375, 0.9683, 0.9375, 0.9524, 1.0, 0.9524, 1.0, 0.9683, 0.9688, 0.9683, 0.9688, 0.9524, 0.03125, 0.9683, 0.03125, 0.9841, 0.0, 0.9841, 0.0, 0.9683, 0.0625, 0.9683, 0.0625, 0.9841, 0.03125, 0.9841, 0.03125, 0.9683, 0.09375, 0.9683, 0.09375, 0.9841, 0.0625, 0.9841, 0.0625, 0.9683, 0.125, 0.9683, 0.125, 0.9841, 0.09375, 0.9841, 0.09375, 0.9683, 0.1562, 0.9683, 0.1562, 0.9841, 0.125, 0.9841, 0.125, 0.9683, 0.1875, 0.9683, 0.1875, 0.9841, 0.1562, 0.9841, 0.1562, 0.9683, 0.2188, 0.9683, 0.2188, 0.9841, 0.1875, 0.9841, 0.1875, 0.9683, 0.25, 0.9683, 0.25, 0.9841, 0.2188, 0.9841, 0.2188, 0.9683, 0.2812, 0.9683, 0.2812, 0.9841, 0.25, 0.9841, 0.25, 0.9683, 0.3125, 0.9683, 0.3125, 0.9841, 0.2812, 0.9841, 0.2812, 0.9683, 0.3438, 0.9683, 0.3438, 0.9841, 0.3125, 0.9841, 0.3125, 0.9683, 0.375, 0.9683, 0.375, 0.9841, 0.3438, 0.9841, 0.3438, 0.9683, 0.4062, 0.9683, 0.4062, 0.9841, 0.375, 0.9841, 0.375, 0.9683, 0.4375, 0.9683, 0.4375, 0.9841, 0.4062, 0.9841, 0.4062, 0.9683, 0.4688, 0.9683, 0.4688, 0.9841, 0.4375, 0.9841, 0.4375, 0.9683, 0.5, 0.9683, 0.5, 0.9841, 0.4688, 0.9841, 0.4688, 0.9683, 0.5312, 0.9683, 0.5312, 0.9841, 0.5, 0.9841, 0.5, 0.9683, 0.5625, 0.9683, 0.5625, 0.9841, 0.5312, 0.9841, 0.5312, 0.9683, 0.5938, 0.9683, 0.5938, 0.9841, 0.5625, 0.9841, 0.5625, 0.9683, 0.625, 0.9683, 0.625, 0.9841, 0.5938, 0.9841, 0.5938, 0.9683, 0.6562, 0.9683, 0.6562, 0.9841, 0.625, 0.9841, 0.625, 0.9683, 0.6875, 0.9683, 0.6875, 0.9841, 0.6562, 0.9841, 0.6562, 0.9683, 0.7188, 0.9683, 0.7188, 0.9841, 0.6875, 0.9841, 0.6875, 0.9683, 0.75, 0.9683, 0.75, 0.9841, 0.7188, 0.9841, 0.7188, 0.9683, 0.7812, 0.9683, 0.7812, 0.9841, 0.75, 0.9841, 0.75, 0.9683, 0.8125, 0.9683, 0.8125, 0.9841, 0.7812, 0.9841, 0.7812, 0.9683, 0.8438, 0.9683, 0.8438, 0.9841, 0.8125, 0.9841, 0.8125, 0.9683, 0.875, 0.9683, 0.875, 0.9841, 0.8438, 0.9841, 0.8438, 0.9683, 0.9062, 0.9683, 0.9062, 0.9841, 0.875, 0.9841, 0.875, 0.9683, 0.9375, 0.9683, 0.9375, 0.9841, 0.9062, 0.9841, 0.9062, 0.9683, 0.9688, 0.9683, 0.9688, 0.9841, 0.9375, 0.9841, 0.9375, 0.9683, 1.0, 0.9683, 1.0, 0.9841, 0.9688, 0.9841, 0.9688, 0.9683, 1.0, 0.873, 1.0, 0.9048, 0.9688, 0.9048, 0.9688, 0.873, 0.9688, 0.873, 0.9688, 0.9048, 0.9375, 0.9048, 0.9375, 0.873, 0.9375, 0.873, 0.9375, 0.9048, 0.9062, 0.9048, 0.9062, 0.873, 0.9062, 0.873, 0.9062, 0.9048, 0.875, 0.9048, 0.875, 0.873, 0.875, 0.873, 0.875, 0.9048, 0.8438, 0.9048, 0.8438, 0.873, 0.8438, 0.873, 0.8438, 0.9048, 0.8125, 0.9048, 0.8125, 0.873, 0.8125, 0.873, 0.8125, 0.9048, 0.7812, 0.9048, 0.7812, 0.873, 0.7812, 0.873, 0.7812, 0.9048, 0.75, 0.9048, 0.75, 0.873, 0.75, 0.873, 0.75, 0.9048, 0.7188, 0.9048, 0.7188, 0.873, 0.7188, 0.873, 0.7188, 0.9048, 0.6875, 0.9048, 0.6875, 0.873, 0.6875, 0.873, 0.6875, 0.9048, 0.6562, 0.9048, 0.6562, 0.873, 0.6562, 0.873, 0.6562, 0.9048, 0.625, 0.9048, 0.625, 0.873, 0.625, 0.873, 0.625, 0.9048, 0.5938, 0.9048, 0.5938, 0.873, 0.5938, 0.873, 0.5938, 0.9048, 0.5625, 0.9048, 0.5625, 0.873, 0.5625, 0.873, 0.5625, 0.9048, 0.5312, 0.9048, 0.5312, 0.873, 0.5312, 0.873, 0.5312, 0.9048, 0.5, 0.9048, 0.5, 0.873, 0.5, 0.873, 0.5, 0.9048, 0.4688, 0.9048, 0.4688, 0.873, 0.4688, 0.873, 0.4688, 0.9048, 0.4375, 0.9048, 0.4375, 0.873, 0.4375, 0.873, 0.4375, 0.9048, 0.4062, 0.9048, 0.4062, 0.873, 0.4062, 0.873, 0.4062, 0.9048, 0.375, 0.9048, 0.375, 0.873, 0.375, 0.873, 0.375, 0.9048, 0.3438, 0.9048, 0.3438, 0.873, 0.3438, 0.873, 0.3438, 0.9048, 0.3125, 0.9048, 0.3125, 0.873, 0.3125, 0.873, 0.3125, 0.9048, 0.2812, 0.9048, 0.2812, 0.873, 0.2812, 0.873, 0.2812, 0.9048, 0.25, 0.9048, 0.25, 0.873, 0.25, 0.873, 0.25, 0.9048, 0.2188, 0.9048, 0.2188, 0.873, 0.2188, 0.873, 0.2188, 0.9048, 0.1875, 0.9048, 0.1875, 0.873, 0.1875, 0.873, 0.1875, 0.9048, 0.1562, 0.9048, 0.1562, 0.873, 0.1562, 0.873, 0.1562, 0.9048, 0.125, 0.9048, 0.125, 0.873, 0.125, 0.873, 0.125, 0.9048, 0.09375, 0.9048, 0.09375, 0.873, 0.09375, 0.873, 0.09375, 0.9048, 0.0625, 0.9048, 0.0625, 0.873, 0.0625, 0.873, 0.0625, 0.9048, 0.03125, 0.9048, 0.03125, 0.873, 0.03125, 0.873, 0.03125, 0.9048, 0.0, 0.9048, 0.0, 0.873, 1.0, 0.9365, 1.0, 0.9524, 0.9688, 0.9524, 0.9688, 0.9365, 0.9688, 0.9365, 0.9688, 0.9524, 0.9375, 0.9524, 0.9375, 0.9365, 0.9375, 0.9365, 0.9375, 0.9524, 0.9062, 0.9524, 0.9062, 0.9365, 0.9062, 0.9365, 0.9062, 0.9524, 0.875, 0.9524, 0.875, 0.9365, 0.875, 0.9365, 0.875, 0.9524, 0.8438, 0.9524, 0.8438, 0.9365, 0.8438, 0.9365, 0.8438, 0.9524, 0.8125, 0.9524, 0.8125, 0.9365, 0.8125, 0.9365, 0.8125, 0.9524, 0.7812, 0.9524, 0.7812, 0.9365, 0.7812, 0.9365, 0.7812, 0.9524, 0.75, 0.9524, 0.75, 0.9365, 0.75, 0.9365, 0.75, 0.9524, 0.7188, 0.9524, 0.7188, 0.9365, 0.7188, 0.9365, 0.7188, 0.9524, 0.6875, 0.9524, 0.6875, 0.9365, 0.6875, 0.9365, 0.6875, 0.9524, 0.6562, 0.9524, 0.6562, 0.9365, 0.6562, 0.9365, 0.6562, 0.9524, 0.625, 0.9524, 0.625, 0.9365, 0.625, 0.9365, 0.625, 0.9524, 0.5938, 0.9524, 0.5938, 0.9365, 0.5938, 0.9365, 0.5938, 0.9524, 0.5625, 0.9524, 0.5625, 0.9365, 0.5625, 0.9365, 0.5625, 0.9524, 0.5312, 0.9524, 0.5312, 0.9365, 0.5312, 0.9365, 0.5312, 0.9524, 0.5, 0.9524, 0.5, 0.9365, 0.5, 0.9365, 0.5, 0.9524, 0.4688, 0.9524, 0.4688, 0.9365, 0.4688, 0.9365, 0.4688, 0.9524, 0.4375, 0.9524, 0.4375, 0.9365, 0.4375, 0.9365, 0.4375, 0.9524, 0.4062, 0.9524, 0.4062, 0.9365, 0.4062, 0.9365, 0.4062, 0.9524, 0.375, 0.9524, 0.375, 0.9365, 0.375, 0.9365, 0.375, 0.9524, 0.3438, 0.9524, 0.3438, 0.9365, 0.3438, 0.9365, 0.3438, 0.9524, 0.3125, 0.9524, 0.3125, 0.9365, 0.3125, 0.9365, 0.3125, 0.9524, 0.2812, 0.9524, 0.2812, 0.9365, 0.2812, 0.9365, 0.2812, 0.9524, 0.25, 0.9524, 0.25, 0.9365, 0.25, 0.9365, 0.25, 0.9524, 0.2188, 0.9524, 0.2188, 0.9365, 0.2188, 0.9365, 0.2188, 0.9524, 0.1875, 0.9524, 0.1875, 0.9365, 0.1875, 0.9365, 0.1875, 0.9524, 0.1562, 0.9524, 0.1562, 0.9365, 0.1562, 0.9365, 0.1562, 0.9524, 0.125, 0.9524, 0.125, 0.9365, 0.125, 0.9365, 0.125, 0.9524, 0.09375, 0.9524, 0.09375, 0.9365, 0.09375, 0.9365, 0.09375, 0.9524, 0.0625, 0.9524, 0.0625, 0.9365, 0.0625, 0.9365, 0.0625, 0.9524, 0.03125, 0.9524, 0.03125, 0.9365, 0.03125, 0.9365, 0.03125, 0.9524, 0.0, 0.9524, 0.0, 0.9365, 1.0, 0.9048, 1.0, 0.9206, 0.9688, 0.9206, 0.9688, 0.9048, 0.9688, 0.9048, 0.9688, 0.9206, 0.9375, 0.9206, 0.9375, 0.9048, 0.9375, 0.9048, 0.9375, 0.9206, 0.9062, 0.9206, 0.9062, 0.9048, 0.9062, 0.9048, 0.9062, 0.9206, 0.875, 0.9206, 0.875, 0.9048, 0.875, 0.9048, 0.875, 0.9206, 0.8438, 0.9206, 0.8438, 0.9048, 0.8438, 0.9048, 0.8438, 0.9206, 0.8125, 0.9206, 0.8125, 0.9048, 0.8125, 0.9048, 0.8125, 0.9206, 0.7812, 0.9206, 0.7812, 0.9048, 0.7812, 0.9048, 0.7812, 0.9206, 0.75, 0.9206, 0.75, 0.9048, 0.75, 0.9048, 0.75, 0.9206, 0.7188, 0.9206, 0.7188, 0.9048, 0.7188, 0.9048, 0.7188, 0.9206, 0.6875, 0.9206, 0.6875, 0.9048, 0.6875, 0.9048, 0.6875, 0.9206, 0.6562, 0.9206, 0.6562, 0.9048, 0.6562, 0.9048, 0.6562, 0.9206, 0.625, 0.9206, 0.625, 0.9048, 0.625, 0.9048, 0.625, 0.9206, 0.5938, 0.9206, 0.5938, 0.9048, 0.5938, 0.9048, 0.5938, 0.9206, 0.5625, 0.9206, 0.5625, 0.9048, 0.5625, 0.9048, 0.5625, 0.9206, 0.5312, 0.9206, 0.5312, 0.9048, 0.5312, 0.9048, 0.5312, 0.9206, 0.5, 0.9206, 0.5, 0.9048, 0.5, 0.9048, 0.5, 0.9206, 0.4688, 0.9206, 0.4688, 0.9048, 0.4688, 0.9048, 0.4688, 0.9206, 0.4375, 0.9206, 0.4375, 0.9048, 0.4375, 0.9048, 0.4375, 0.9206, 0.4062, 0.9206, 0.4062, 0.9048, 0.4062, 0.9048, 0.4062, 0.9206, 0.375, 0.9206, 0.375, 0.9048, 0.375, 0.9048, 0.375, 0.9206, 0.3438, 0.9206, 0.3438, 0.9048, 0.3438, 0.9048, 0.3438, 0.9206, 0.3125, 0.9206, 0.3125, 0.9048, 0.3125, 0.9048, 0.3125, 0.9206, 0.2812, 0.9206, 0.2812, 0.9048, 0.2812, 0.9048, 0.2812, 0.9206, 0.25, 0.9206, 0.25, 0.9048, 0.25, 0.9048, 0.25, 0.9206, 0.2188, 0.9206, 0.2188, 0.9048, 0.2188, 0.9048, 0.2188, 0.9206, 0.1875, 0.9206, 0.1875, 0.9048, 0.1875, 0.9048, 0.1875, 0.9206, 0.1562, 0.9206, 0.1562, 0.9048, 0.1562, 0.9048, 0.1562, 0.9206, 0.125, 0.9206, 0.125, 0.9048, 0.125, 0.9048, 0.125, 0.9206, 0.09375, 0.9206, 0.09375, 0.9048, 0.09375, 0.9048, 0.09375, 0.9206, 0.0625, 0.9206, 0.0625, 0.9048, 0.0625, 0.9048, 0.0625, 0.9206, 0.03125, 0.9206, 0.03125, 0.9048, 0.03125, 0.9048, 0.03125, 0.9206, 0.0, 0.9206, 0.0, 0.9048, 1.0, 0.5, 1.0, 0.75, 0.9688, 0.75, 0.9688, 0.5, 0.03125, 0.75, 0.03125, 0.873, 0.0, 0.873, 0.0, 0.75, 0.0625, 0.75, 0.0625, 0.873, 0.03125, 0.873, 0.03125, 0.75, 0.09375, 0.75, 0.09375, 0.873, 0.0625, 0.873, 0.0625, 0.75, 0.125, 0.75, 0.125, 0.873, 0.09375, 0.873, 0.09375, 0.75, 0.1562, 0.75, 0.1562, 0.873, 0.125, 0.873, 0.125, 0.75, 0.1875, 0.75, 0.1875, 0.873, 0.1562, 0.873, 0.1562, 0.75, 0.2188, 0.75, 0.2188, 0.873, 0.1875, 0.873, 0.1875, 0.75, 0.25, 0.75, 0.25, 0.873, 0.2188, 0.873, 0.2188, 0.75, 0.2812, 0.75, 0.2812, 0.873, 0.25, 0.873, 0.25, 0.75, 0.3125, 0.75, 0.3125, 0.873, 0.2812, 0.873, 0.2812, 0.75, 0.3438, 0.75, 0.3438, 0.873, 0.3125, 0.873, 0.3125, 0.75, 0.375, 0.75, 0.375, 0.873, 0.3438, 0.873, 0.3438, 0.75, 0.4062, 0.75, 0.4062, 0.873, 0.375, 0.873, 0.375, 0.75, 0.4375, 0.75, 0.4375, 0.873, 0.4062, 0.873, 0.4062, 0.75, 0.4688, 0.75, 0.4688, 0.873, 0.4375, 0.873, 0.4375, 0.75, 0.5, 0.75, 0.5, 0.873, 0.4688, 0.873, 0.4688, 0.75, 0.5312, 0.75, 0.5312, 0.873, 0.5, 0.873, 0.5, 0.75, 0.5625, 0.75, 0.5625, 0.873, 0.5312, 0.873, 0.5312, 0.75, 0.5938, 0.75, 0.5938, 0.873, 0.5625, 0.873, 0.5625, 0.75, 0.625, 0.75, 0.625, 0.873, 0.5938, 0.873, 0.5938, 0.75, 0.6562, 0.75, 0.6562, 0.873, 0.625, 0.873, 0.625, 0.75, 0.6875, 0.75, 0.6875, 0.873, 0.6562, 0.873, 0.6562, 0.75, 0.7188, 0.75, 0.7188, 0.873, 0.6875, 0.873, 0.6875, 0.75, 0.75, 0.75, 0.75, 0.873, 0.7188, 0.873, 0.7188, 0.75, 0.7812, 0.75, 0.7812, 0.873, 0.75, 0.873, 0.75, 0.75, 0.8125, 0.75, 0.8125, 0.873, 0.7812, 0.873, 0.7812, 0.75, 0.8438, 0.75, 0.8438, 0.873, 0.8125, 0.873, 0.8125, 0.75, 0.875, 0.75, 0.875, 0.873, 0.8438, 0.873, 0.8438, 0.75, 0.9062, 0.75, 0.9062, 0.873, 0.875, 0.873, 0.875, 0.75, 0.9375, 0.75, 0.9375, 0.873, 0.9062, 0.873, 0.9062, 0.75, 0.9688, 0.75, 0.9688, 0.873, 0.9375, 0.873, 0.9375, 0.75, 1.0, 0.75, 1.0, 0.873, 0.9688, 0.873, 0.9688, 0.75, 0.9688, 0.75, 1.0, 0.75, 1.0, 0.75, 0.9688, 0.75, 0.1562, 0.75, 0.1875, 0.75, 0.1875, 0.75, 0.1562, 0.75, 0.6562, 0.873, 0.625, 0.873, 0.625, 0.873, 0.6562, 0.873, 0.1875, 0.75, 0.2188, 0.75, 0.2188, 0.75, 0.1875, 0.75, 0.6875, 0.873, 0.6562, 0.873, 0.6562, 0.873, 0.6875, 0.873, 0.2188, 0.75, 0.25, 0.75, 0.25, 0.75, 0.2188, 0.75, 0.7188, 0.873, 0.6875, 0.873, 0.6875, 0.873, 0.7188, 0.873, 0.25, 0.75, 0.2812, 0.75, 0.2812, 0.75, 0.25, 0.75, 0.75, 0.873, 0.7188, 0.873, 0.7188, 0.873, 0.75, 0.873, 0.2812, 0.75, 0.3125, 0.75, 0.3125, 0.75, 0.2812, 0.75, 0.7812, 0.873, 0.75, 0.873, 0.75, 0.873, 0.7812, 0.873, 0.3125, 0.75, 0.3438, 0.75, 0.3438, 0.75, 0.3125, 0.75, 0.8125, 0.873, 0.7812, 0.873, 0.7812, 0.873, 0.8125, 0.873, 0.3438, 0.75, 0.375, 0.75, 0.375, 0.75, 0.3438, 0.75, 0.8438, 0.873, 0.8125, 0.873, 0.8125, 0.873, 0.8438, 0.873, 0.03125, 0.873, 0.0, 0.873, 0.0, 0.873, 0.03125, 0.873, 0.375, 0.75, 0.4062, 0.75, 0.4062, 0.75, 0.375, 0.75, 0.875, 0.873, 0.8438, 0.873, 0.8438, 0.873, 0.875, 0.873, 0.0625, 0.873, 0.03125, 0.873, 0.03125, 0.873, 0.0625, 0.873, 0.4062, 0.75, 0.4375, 0.75, 0.4375, 0.75, 0.4062, 0.75, 0.9062, 0.873, 0.875, 0.873, 0.875, 0.873, 0.9062, 0.873, 0.09375, 0.873, 0.0625, 0.873, 0.0625, 0.873, 0.09375, 0.873, 0.4375, 0.75, 0.4688, 0.75, 0.4688, 0.75, 0.4375, 0.75, 0.9375, 0.873, 0.9062, 0.873, 0.9062, 0.873, 0.9375, 0.873, 0.125, 0.873, 0.09375, 0.873, 0.09375, 0.873, 0.125, 0.873, 0.4688, 0.75, 0.5, 0.75, 0.5, 0.75, 0.4688, 0.75, 0.9688, 0.873, 0.9375, 0.873, 0.9375, 0.873, 0.9688, 0.873, 0.1562, 0.873, 0.125, 0.873, 0.125, 0.873, 0.1562, 0.873, 0.5, 0.75, 0.5312, 0.75, 0.5312, 0.75, 0.5, 0.75, 1.0, 0.873, 0.9688, 0.873, 0.9688, 0.873, 1.0, 0.873, 0.1875, 0.873, 0.1562, 0.873, 0.1562, 0.873, 0.1875, 0.873, 0.5312, 0.75, 0.5625, 0.75, 0.5625, 0.75, 0.5312, 0.75, 0.5938, 0.5, 0.5625, 0.5, 0.5625, 0.5, 0.5938, 0.5, 0.9375, 0.5, 0.9062, 0.5, 0.9062, 0.5, 0.9375, 0.5, 0.6562, 0.5, 0.625, 0.5, 0.625, 0.5, 0.6562, 0.5, 0.375, 0.5, 0.3438, 0.5, 0.3438, 0.5, 0.375, 0.5, 0.09375, 0.5, 0.0625, 0.5, 0.0625, 0.5, 0.09375, 0.5, 0.7812, 0.5, 0.75, 0.5, 0.75, 0.5, 0.7812, 0.5, 0.5, 0.5, 0.4688, 0.5, 0.4688, 0.5, 0.5, 0.5, 0.2188, 0.5, 0.1875, 0.5, 0.1875, 0.5, 0.2188, 0.5, 0.9062, 0.5, 0.875, 0.5, 0.875, 0.5, 0.9062, 0.5, 0.625, 0.5, 0.5938, 0.5, 0.5938, 0.5, 0.625, 0.5, 0.3438, 0.5, 0.3125, 0.5, 0.3125, 0.5, 0.3438, 0.5, 0.0625, 0.5, 0.03125, 0.5, 0.03125, 0.5, 0.0625, 0.5, 0.75, 0.5, 0.7188, 0.5, 0.7188, 0.5, 0.75, 0.5, 0.4688, 0.5, 0.4375, 0.5, 0.4375, 0.5, 0.4688, 0.5, 0.1875, 0.5, 0.1562, 0.5, 0.1562, 0.5, 0.1875, 0.5, 0.875, 0.5, 0.8438, 0.5, 0.8438, 0.5, 0.875, 0.5, 0.5938, 0.5, 0.5625, 0.5, 0.5625, 0.5, 0.5938, 0.5, 0.3125, 0.5, 0.2812, 0.5, 0.2812, 0.5, 0.3125, 0.5, 1.0, 0.5, 0.9688, 0.5, 0.9688, 0.5, 1.0, 0.5, 0.03125, 0.5, 0.0, 0.5, 0.0, 0.5, 0.03125, 0.5, 0.7188, 0.5, 0.6875, 0.5, 0.6875, 0.5, 0.7188, 0.5, 0.4375, 0.5, 0.4062, 0.5, 0.4062, 0.5, 0.4375, 0.5, 0.1562, 0.5, 0.125, 0.5, 0.125, 0.5, 0.1562, 0.5, 0.8438, 0.5, 0.8125, 0.5, 0.8125, 0.5, 0.8438, 0.5, 0.5625, 0.5, 0.5312, 0.5, 0.5312, 0.5, 0.5625, 0.5, 0.2812, 0.5, 0.25, 0.5, 0.25, 0.5, 0.2812, 0.5, 0.9688, 0.5, 0.9375, 0.5, 0.9375, 0.5, 0.9688, 0.5, 0.6875, 0.5, 0.6562, 0.5, 0.6562, 0.5, 0.6875, 0.5, 0.4062, 0.5, 0.375, 0.5, 0.375, 0.5, 0.4062, 0.5, 0.125, 0.5, 0.09375, 0.5, 0.09375, 0.5, 0.125, 0.5, 0.8125, 0.5, 0.7812, 0.5, 0.7812, 0.5, 0.8125, 0.5, 0.5312, 0.5, 0.5, 0.5, 0.5, 0.5, 0.5312, 0.5, 0.75, 0.49, 0.75, 0.3417, 0.6592, 0.3416, 0.6582, 0.4717, 0.7032, 0.4854, 1.0, 0.5, 0.9688, 0.5, 0.9688, 0.5, 1.0, 0.5, 0.1562, 0.5, 0.125, 0.5, 0.125, 0.5, 0.1562, 0.5, 0.5625, 0.5, 0.5312, 0.5, 0.5312, 0.5, 0.5625, 0.5, 0.9688, 0.5, 0.9375, 0.5, 0.9375, 0.5, 0.9688, 0.5, 0.125, 0.5, 0.09375, 0.5, 0.09375, 0.5, 0.125, 0.5, 0.5312, 0.5, 0.5, 0.5, 0.5, 0.5, 0.5312, 0.5, 0.9375, 0.5, 0.9062, 0.5, 0.9062, 0.5, 0.9375, 0.5, 0.09375, 0.5, 0.0625, 0.5, 0.0625, 0.5, 0.09375, 0.5, 0.5, 0.5, 0.4688, 0.5, 0.4688, 0.5, 0.5, 0.5, 0.9062, 0.5, 0.875, 0.5, 0.875, 0.5, 0.9062, 0.5, 0.0625, 0.5, 0.03125, 0.5, 0.03125, 0.5, 0.0625, 0.5, 0.4688, 0.5, 0.4375, 0.5, 0.4375, 0.5, 0.4401, 0.5, 0.4688, 0.5, 0.875, 0.5, 0.8438, 0.5, 0.8438, 0.5, 0.875, 0.5, 0.03125, 0.5, 0.0, 0.5, 0.0, 0.5, 0.03125, 0.5, 0.4375, 0.5, 0.4062, 0.5, 0.4062, 0.5, 0.4375, 0.5, 0.8438, 0.5, 0.8125, 0.5, 0.8125, 0.5, 0.8438, 0.5, 0.4062, 0.5, 0.375, 0.5, 0.375, 0.5, 0.4062, 0.5, 0.8125, 0.5, 0.7812, 0.5, 0.7812, 0.5, 0.8125, 0.5, 0.375, 0.5, 0.3438, 0.5, 0.3438, 0.5, 0.375, 0.5, 0.7812, 0.5, 0.75, 0.5, 0.75, 0.5, 0.7812, 0.5, 0.3438, 0.5, 0.3125, 0.5, 0.3125, 0.5, 0.3438, 0.5, 0.75, 0.5, 0.7188, 0.5, 0.7188, 0.5, 0.75, 0.5, 0.3125, 0.5, 0.2812, 0.5, 0.2812, 0.5, 0.3125, 0.5, 0.7188, 0.5, 0.6875, 0.5, 0.6875, 0.5, 0.7188, 0.5, 0.2812, 0.5, 0.25, 0.5, 0.25, 0.5, 0.2812, 0.5, 0.6875, 0.5, 0.6562, 0.5, 0.6562, 0.5, 0.6875, 0.5, 0.25, 0.5, 0.2188, 0.5, 0.2188, 0.5, 0.25, 0.5, 0.6562, 0.5, 0.625, 0.5, 0.625, 0.5, 0.6562, 0.5, 0.2188, 0.5, 0.1875, 0.5, 0.1875, 0.5, 0.2188, 0.5, 0.625, 0.5, 0.5938, 0.5, 0.5938, 0.5, 0.625, 0.5, 0.1875, 0.5, 0.1562, 0.5, 0.1562, 0.5, 0.1875, 0.5, 0.5312, 0.7, 0.5625, 0.7071, 0.5625, 0.7309, 0.5312, 0.7378, 0.4375, 0.7282, 0.4687, 0.7365, 0.4688, 0.75, 0.4375, 0.75, 0.4687, 0.7365, 0.5, 0.7399, 0.5, 0.75, 0.4688, 0.75, 0.4688, 0.7, 0.5, 0.6972, 0.5, 0.6972, 0.4688, 0.7, 0.5625, 0.7071, 0.5625, 0.7309, 0.5625, 0.7309, 0.5625, 0.7071, 0.4375, 0.7087, 0.4688, 0.7, 0.4688, 0.7, 0.4375, 0.7087, 0.5, 0.7399, 0.4687, 0.7365, 0.4687, 0.7365, 0.5, 0.7399, 0.5, 0.7399, 0.5312, 0.7378, 0.5312, 0.75, 0.5, 0.75, 0.5312, 0.7378, 0.5625, 0.7309, 0.5625, 0.75, 0.5312, 0.75, 0.4375, 0.7087, 0.4688, 0.7, 0.4687, 0.7365, 0.4375, 0.7282, 0.4688, 0.7, 0.5, 0.6972, 0.5, 0.7399, 0.4687, 0.7365, 0.5, 0.6972, 0.5312, 0.7, 0.5312, 0.7378, 0.5, 0.7399, 0.4375, 0.7282, 0.4375, 0.7087, 0.4375, 0.7087, 0.4375, 0.7282, 0.5312, 0.7378, 0.5, 0.7399, 0.5, 0.7399, 0.5312, 0.7378, 0.5, 0.6972, 0.5312, 0.7, 0.5312, 0.7, 0.5, 0.6972, 0.4687, 0.7365, 0.4375, 0.7282, 0.4375, 0.7282, 0.4687, 0.7365, 0.5312, 0.7, 0.5625, 0.7071, 0.5625, 0.7071, 0.5312, 0.7, 0.5625, 0.7309, 0.5312, 0.7378, 0.5312, 0.7378, 0.5625, 0.7309, 0.66, 0.25, 0.75, 0.25, 0.75, 0.08031, 0.6614, 0.08031, 0.6582, 0.4717, 0.6592, 0.3416, 0.5283, 0.3418, 0.5504, 0.3833, 0.5803, 0.4197, 0.6167, 0.4496, 0.75, 0.01, 0.75, 0.08031, 0.8833, 0.08031, 0.8833, 0.05045, 0.8418, 0.02827, 0.7968, 0.01461, 0.66, 0.25, 0.6592, 0.3416, 0.6592, 0.3416, 0.66, 0.25, 0.51, 0.25, 0.66, 0.25, 0.6614, 0.08031, 0.5803, 0.08029, 0.5504, 0.1167, 0.5283, 0.1582, 0.5146, 0.2032, 0.99, 0.25, 0.8833, 0.25, 0.8833, 0.3418, 0.9717, 0.3418, 0.9854, 0.2968, 0.75, 0.3417, 0.8833, 0.3418, 0.8833, 0.3418, 0.75, 0.3417, 0.5283, 0.3418, 0.6592, 0.3416, 0.66, 0.25, 0.51, 0.25, 0.5146, 0.2968, 0.9717, 0.3418, 0.8833, 0.3418, 0.8833, 0.4496, 0.9197, 0.4197, 0.9496, 0.3833, 0.8833, 0.4496, 0.8833, 0.3418, 0.75, 0.3417, 0.75, 0.49, 0.7968, 0.4854, 0.8418, 0.4717, 0.6614, 0.08031, 0.66, 0.25, 0.66, 0.25, 0.6614, 0.08031, 0.8833, 0.05045, 0.8833, 0.08031, 0.9197, 0.08029, 0.6614, 0.08031, 0.75, 0.08031, 0.75, 0.01, 0.7032, 0.01461, 0.6619, 0.02714, 0.5803, 0.08029, 0.6614, 0.08031, 0.6619, 0.02714, 0.6582, 0.02827, 0.6167, 0.05045, 0.9197, 0.08029, 0.8833, 0.08031, 0.8833, 0.25, 0.99, 0.25, 0.9854, 0.2032, 0.9717, 0.1582, 0.9496, 0.1167, 0.8833, 0.08031, 0.75, 0.08031, 0.75, 0.25, 0.8833, 0.25, 0.6592, 0.3416, 0.75, 0.3417, 0.75, 0.25, 0.66, 0.25, 0.8833, 0.3418, 0.8833, 0.25, 0.75, 0.25, 0.75, 0.3417, 0.8833, 0.3418, 0.8833, 0.25, 0.8833, 0.25, 0.8833, 0.3418, 0.8833, 0.25, 0.75, 0.25, 0.75, 0.25, 0.8833, 0.25, 0.75, 0.25, 0.75, 0.08031, 0.75, 0.08031, 0.75, 0.25, 0.75, 0.08031, 0.6614, 0.08031, 0.6614, 0.08031, 0.75, 0.08031, 0.6592, 0.3416, 0.75, 0.3417, 0.75, 0.3417, 0.6592, 0.3416, 0.4062, 1.0, 0.4375, 1.0, 0.4375, 1.0, 0.4062, 1.0, 0.125, 1.0, 0.1562, 1.0, 0.1562, 1.0, 0.125, 1.0, 0.8125, 1.0, 0.8438, 1.0, 0.8438, 1.0, 0.8125, 1.0, 0.5312, 1.0, 0.5625, 1.0, 0.5625, 1.0, 0.5312, 1.0, 0.25, 1.0, 0.2812, 1.0, 0.2812, 1.0, 0.25, 1.0, 0.9375, 1.0, 0.9688, 1.0, 0.9688, 1.0, 0.9375, 1.0, 0.6562, 1.0, 0.6875, 1.0, 0.6875, 1.0, 0.6562, 1.0, 0.375, 1.0, 0.4062, 1.0, 0.4062, 1.0, 0.375, 1.0, 0.09375, 1.0, 0.125, 1.0, 0.125, 1.0, 0.09375, 1.0, 0.7812, 1.0, 0.8125, 1.0, 0.8125, 1.0, 0.7812, 1.0, 0.5, 1.0, 0.5312, 1.0, 0.5312, 1.0, 0.5, 1.0, 0.2188, 1.0, 0.25, 1.0, 0.25, 1.0, 0.2188, 1.0, 0.9062, 1.0, 0.9375, 1.0, 0.9375, 1.0, 0.9062, 1.0, 0.625, 1.0, 0.6562, 1.0, 0.6562, 1.0, 0.625, 1.0, 0.3438, 1.0, 0.375, 1.0, 0.375, 1.0, 0.3438, 1.0, 0.0625, 1.0, 0.09375, 1.0, 0.09375, 1.0, 0.0625, 1.0, 0.75, 1.0, 0.7812, 1.0, 0.7812, 1.0, 0.75, 1.0, 0.4688, 1.0, 0.5, 1.0, 0.5, 1.0, 0.4688, 1.0, 0.1875, 1.0, 0.2188, 1.0, 0.2188, 1.0, 0.1875, 1.0, 0.875, 1.0, 0.9062, 1.0, 0.9062, 1.0, 0.875, 1.0, 0.5938, 1.0, 0.625, 1.0, 0.625, 1.0, 0.5938, 1.0, 0.3125, 1.0, 0.3438, 1.0, 0.3438, 1.0, 0.3125, 1.0, 0.03125, 1.0, 0.0625, 1.0, 0.0625, 1.0, 0.03125, 1.0, 0.7188, 1.0, 0.75, 1.0, 0.75, 1.0, 0.7188, 1.0, 0.4375, 1.0, 0.4688, 1.0, 0.4688, 1.0, 0.4375, 1.0, 0.1562, 1.0, 0.1875, 1.0, 0.1875, 1.0, 0.1562, 1.0, 0.8438, 1.0, 0.875, 1.0, 0.875, 1.0, 0.8438, 1.0, 0.5625, 1.0, 0.5938, 1.0, 0.5938, 1.0, 0.5625, 1.0, 0.2812, 1.0, 0.3125, 1.0, 0.3125, 1.0, 0.2812, 1.0, 0.9688, 1.0, 1.0, 1.0, 1.0, 1.0, 0.9688, 1.0, 0.0, 1.0, 0.03125, 1.0, 0.03125, 1.0, 0.0, 1.0, 0.0625, 1.0, 0.09375, 1.0, 0.125, 1.0, 0.1562, 1.0, 0.1875, 1.0, 0.2188, 1.0, 0.25, 1.0, 0.2812, 1.0, 0.3125, 1.0, 0.3438, 1.0, 0.375, 1.0, 0.4062, 1.0, 0.4375, 1.0, 0.4688, 1.0, 0.5, 1.0, 0.5312, 1.0, 0.5625, 1.0, 0.5938, 1.0, 0.625, 1.0, 0.6562, 1.0, 0.6875, 1.0, 0.7188, 1.0, 0.75, 1.0, 0.7812, 1.0, 0.8125, 1.0, 0.8438, 1.0, 0.875, 1.0, 0.9062, 1.0, 0.9375, 1.0, 0.9688, 1.0, 0.0, 1.0, 0.03125, 1.0, 1.0, 0.5, 1.0, 1.0, 0.9688, 1.0, 0.9688, 0.5, 0.9688, 0.5, 0.9688, 1.0, 0.9375, 1.0, 0.9375, 0.5, 0.9375, 0.5, 0.9375, 1.0, 0.9062, 1.0, 0.9062, 0.5, 0.9062, 0.5, 0.9062, 1.0, 0.875, 1.0, 0.875, 0.5, 0.875, 0.5, 0.875, 1.0, 0.8438, 1.0, 0.8438, 0.5, 0.8438, 0.5, 0.8438, 1.0, 0.8125, 1.0, 0.8125, 0.5, 0.8125, 0.5, 0.8125, 1.0, 0.7812, 1.0, 0.7812, 0.5, 0.7812, 0.5, 0.7812, 1.0, 0.75, 1.0, 0.75, 0.5, 0.75, 0.5, 0.75, 1.0, 0.7188, 1.0, 0.7188, 0.5, 0.7188, 0.5, 0.7188, 1.0, 0.6875, 1.0, 0.6875, 0.5, 0.6875, 0.5, 0.6875, 1.0, 0.6562, 1.0, 0.6562, 0.5, 0.6562, 0.5, 0.6562, 1.0, 0.625, 1.0, 0.625, 0.5, 0.625, 0.5, 0.625, 1.0, 0.5938, 1.0, 0.5938, 0.5, 0.5938, 0.5, 0.5938, 1.0, 0.5625, 1.0, 0.5625, 0.5, 0.5625, 0.5, 0.5625, 1.0, 0.5312, 1.0, 0.5312, 0.5, 0.5312, 0.5, 0.5312, 1.0, 0.5, 1.0, 0.5, 0.5, 0.5, 0.5, 0.5, 1.0, 0.4688, 1.0, 0.4688, 0.5, 0.4688, 0.5, 0.4688, 1.0, 0.4375, 1.0, 0.4375, 0.5, 0.4375, 0.5, 0.4375, 1.0, 0.4062, 1.0, 0.4062, 0.5, 0.4062, 0.5, 0.4062, 1.0, 0.375, 1.0, 0.375, 0.5, 0.375, 0.5, 0.375, 1.0, 0.3438, 1.0, 0.3438, 0.5, 0.3438, 0.5, 0.3438, 1.0, 0.3125, 1.0, 0.3125, 0.5, 0.3125, 0.5, 0.3125, 1.0, 0.2812, 1.0, 0.2812, 0.5, 0.2812, 0.5, 0.2812, 1.0, 0.25, 1.0, 0.25, 0.5, 0.25, 0.5, 0.25, 1.0, 0.2188, 1.0, 0.2188, 0.5, 0.2188, 0.5, 0.2188, 1.0, 0.1875, 1.0, 0.1875, 0.5, 0.1875, 0.5, 0.1875, 1.0, 0.1562, 1.0, 0.1562, 0.5, 0.1562, 0.5, 0.1562, 1.0, 0.125, 1.0, 0.125, 0.5, 0.125, 0.5, 0.125, 1.0, 0.09375, 1.0, 0.09375, 0.5, 0.09375, 0.5, 0.09375, 1.0, 0.0625, 1.0, 0.0625, 0.5, 0.6875, 1.0, 0.7188, 1.0, 0.7188, 1.0, 0.6875, 1.0, 0.0625, 0.5, 0.0625, 1.0, 0.03125, 1.0, 0.03125, 0.5, 0.03125, 0.5, 0.03125, 1.0, 0.0, 1.0, 0.0, 0.5, 0.75, 0.49, 0.7968, 0.4854, 0.8418, 0.4717, 0.8833, 0.4496, 0.9197, 0.4197, 0.9496, 0.3833, 0.9717, 0.3418, 0.9854, 0.2968, 0.99, 0.25, 0.9854, 0.2032, 0.9717, 0.1582, 0.9496, 0.1167, 0.9197, 0.08029, 0.8833, 0.05045, 0.8418, 0.02827, 0.7968, 0.01461, 0.75, 0.01, 0.7032, 0.01461, 0.6582, 0.02827, 0.6167, 0.05045, 0.5803, 0.08029, 0.5504, 0.1167, 0.5283, 0.1582, 0.5146, 0.2032, 0.51, 0.25, 0.5146, 0.2968, 0.5283, 0.3418, 0.5504, 0.3833, 0.5803, 0.4197, 0.6167, 0.4496, 0.6582, 0.4717, 0.7032, 0.4854, 0.1562, 1.0, 0.1875, 1.0, 0.1875, 1.0, 0.1562, 1.0, 0.4062, 1.0, 0.4375, 1.0, 0.4375, 1.0, 0.4062, 1.0, 0.125, 1.0, 0.1562, 1.0, 0.1562, 1.0, 0.125, 1.0, 0.8125, 1.0, 0.8438, 1.0, 0.8438, 1.0, 0.8125, 1.0, 0.5312, 1.0, 0.5625, 1.0, 0.5625, 1.0, 0.5312, 1.0, 0.25, 1.0, 0.2812, 1.0, 0.2812, 1.0, 0.25, 1.0, 0.9375, 1.0, 0.9688, 1.0, 0.9688, 1.0, 0.9375, 1.0, 0.6562, 1.0, 0.6875, 1.0, 0.6875, 1.0, 0.6562, 1.0, 0.375, 1.0, 0.4062, 1.0, 0.4062, 1.0, 0.375, 1.0, 0.09375, 1.0, 0.125, 1.0, 0.125, 1.0, 0.09375, 1.0, 0.7812, 1.0, 0.8125, 1.0, 0.8125, 1.0, 0.7812, 1.0, 0.5, 1.0, 0.5312, 1.0, 0.5312, 1.0, 0.5, 1.0, 0.2188, 1.0, 0.25, 1.0, 0.25, 1.0, 0.2188, 1.0, 0.9062, 1.0, 0.9375, 1.0, 0.9375, 1.0, 0.9062, 1.0, 0.625, 1.0, 0.6562, 1.0, 0.6562, 1.0, 0.625, 1.0, 0.3438, 1.0, 0.375, 1.0, 0.375, 1.0, 0.3438, 1.0, 0.0625, 1.0, 0.09375, 1.0, 0.09375, 1.0, 0.0625, 1.0, 0.75, 1.0, 0.7812, 1.0, 0.7812, 1.0, 0.75, 1.0, 0.4688, 1.0, 0.5, 1.0, 0.5, 1.0, 0.4688, 1.0, 0.1875, 1.0, 0.2188, 1.0, 0.2188, 1.0, 0.1875, 1.0, 0.875, 1.0, 0.9062, 1.0, 0.9062, 1.0, 0.875, 1.0, 0.5938, 1.0, 0.625, 1.0, 0.625, 1.0, 0.5938, 1.0, 0.3125, 1.0, 0.3438, 1.0, 0.3438, 1.0, 0.3125, 1.0, 0.03125, 1.0, 0.0625, 1.0, 0.0625, 1.0, 0.03125, 1.0, 0.7188, 1.0, 0.75, 1.0, 0.75, 1.0, 0.7188, 1.0, 0.4375, 1.0, 0.4688, 1.0, 0.4688, 1.0, 0.4375, 1.0, 0.1562, 1.0, 0.1875, 1.0, 0.1875, 1.0, 0.1562, 1.0, 0.8438, 1.0, 0.875, 1.0, 0.875, 1.0, 0.8438, 1.0, 0.5625, 1.0, 0.5938, 1.0, 0.5938, 1.0, 0.5625, 1.0, 0.2812, 1.0, 0.3125, 1.0, 0.3125, 1.0, 0.2812, 1.0, 0.9688, 1.0, 1.0, 1.0, 1.0, 1.0, 0.9688, 1.0, 0.0, 1.0, 0.03125, 1.0, 0.03125, 1.0, 0.0, 1.0, 0.2968, 0.4854, 0.25, 0.49, 0.2032, 0.4854, 0.1582, 0.4717, 0.1167, 0.4496, 0.08029, 0.4197, 0.05045, 0.3833, 0.02827, 0.3418, 0.01461, 0.2968, 0.01, 0.25, 0.01461, 0.2032, 0.02827, 0.1582, 0.05045, 0.1167, 0.08029, 0.08029, 0.1167, 0.05045, 0.1582, 0.02827, 0.2032, 0.01461, 0.25, 0.01, 0.2968, 0.01461, 0.3418, 0.02827, 0.3833, 0.05045, 0.4197, 0.08029, 0.4496, 0.1167, 0.4717, 0.1582, 0.4854, 0.2032, 0.49, 0.25, 0.4854, 0.2968, 0.4717, 0.3418, 0.4496, 0.3833, 0.4197, 0.4197, 0.3833, 0.4496, 0.3418, 0.4717, 0.5625, 1.0, 0.5938, 1.0, 0.5938, 1.0, 0.5625, 1.0, 0.9688, 1.0, 1.0, 1.0, 1.0, 1.0, 0.9688, 1.0, 0.125, 1.0, 0.1562, 1.0, 0.1562, 1.0, 0.125, 1.0, 0.5312, 1.0, 0.5625, 1.0, 0.5625, 1.0, 0.5312, 1.0, 0.9375, 1.0, 0.9688, 1.0, 0.9688, 1.0, 0.9375, 1.0, 0.09375, 1.0, 0.125, 1.0, 0.125, 1.0, 0.09375, 1.0, 0.5, 1.0, 0.5312, 1.0, 0.5312, 1.0, 0.5, 1.0, 0.9062, 1.0, 0.9375, 1.0, 0.9375, 1.0, 0.9062, 1.0, 0.0625, 1.0, 0.09375, 1.0, 0.09375, 1.0, 0.0625, 1.0, 0.4688, 1.0, 0.5, 1.0, 0.5, 1.0, 0.4688, 1.0, 0.875, 1.0, 0.9062, 1.0, 0.9062, 1.0, 0.875, 1.0, 0.03125, 1.0, 0.0625, 1.0, 0.0625, 1.0, 0.03125, 1.0, 0.4375, 1.0, 0.4688, 1.0, 0.4688, 1.0, 0.4375, 1.0, 0.8438, 1.0, 0.875, 1.0, 0.875, 1.0, 0.8438, 1.0, 0.0, 1.0, 0.03125, 1.0, 0.03125, 1.0, 0.0, 1.0, 0.4062, 1.0, 0.4375, 1.0, 0.4375, 1.0, 0.4062, 1.0, 0.8125, 1.0, 0.8438, 1.0, 0.8438, 1.0, 0.8125, 1.0, 0.375, 1.0, 0.4062, 1.0, 0.4062, 1.0, 0.375, 1.0, 0.7812, 1.0, 0.8125, 1.0, 0.8125, 1.0, 0.7812, 1.0, 0.3438, 1.0, 0.375, 1.0, 0.375, 1.0, 0.3438, 1.0, 0.75, 1.0, 0.7812, 1.0, 0.7812, 1.0, 0.75, 1.0, 0.3125, 1.0, 0.3438, 1.0, 0.3438, 1.0, 0.3125, 1.0, 0.7188, 1.0, 0.75, 1.0, 0.75, 1.0, 0.7188, 1.0, 0.2812, 1.0, 0.3125, 1.0, 0.3125, 1.0, 0.2812, 1.0, 0.6875, 1.0, 0.7188, 1.0, 0.7188, 1.0, 0.6875, 1.0, 0.25, 1.0, 0.2812, 1.0, 0.2812, 1.0, 0.25, 1.0, 0.6562, 1.0, 0.6875, 1.0, 0.6875, 1.0, 0.6562, 1.0, 0.2188, 1.0, 0.25, 1.0, 0.25, 1.0, 0.2188, 1.0, 0.625, 1.0, 0.6562, 1.0, 0.6562, 1.0, 0.625, 1.0, 0.1875, 1.0, 0.2188, 1.0, 0.2188, 1.0, 0.1875, 1.0, 0.5938, 1.0, 0.625, 1.0, 0.625, 1.0, 0.5938, 1.0])
me_cylinder_003.materials.append(mat_bulb)
me_cylinder_003.materials.append(mat_handle)
me_cylinder_003.update()

# ---- objects
ob_jacobsladder = bpy.data.objects.new('JacobsLadder', me_cylinder_003)

# ---- transforms, parenting, visibility, modifiers, constraints
ob_jacobsladder.location = (0.0, 0.0, 0.0)

# ---- collection membership
scene.collection.objects.link(ob_jacobsladder)

# ---- scene / render settings (as saved in the file)
scene.frame_start = 1; scene.frame_end = 250; scene.frame_set(1)
scene.render.engine = 'BLENDER_EEVEE_NEXT'
scene.cycles.sampling_pattern = 'TABULATED_SOBOL'
bpy.context.view_layer.update()

# ---- added for rendering (the .blend has no active camera and no usable light): camera, sun
cam_auto = bpy.data.cameras.new('AutoCamera')
cam_auto.lens = 50.0
cam_auto.sensor_width = 36.0
cam_auto.clip_end = 1000.0
ob_auto_camera = bpy.data.objects.new('AutoCamera', cam_auto)
scene.collection.objects.link(ob_auto_camera)
ob_auto_camera.location = (9.40628, -11.2875, 9.43391)
ob_auto_camera.rotation_euler = (1.09748, -7.21219e-08, 0.694738)
scene.camera = ob_auto_camera
light_auto_sun = bpy.data.lights.new('AutoSun', 'SUN')
light_auto_sun.energy = 3.0
light_auto_sun.angle = 0.0523599
ob_auto_sun = bpy.data.objects.new('AutoSun', light_auto_sun)
scene.collection.objects.link(ob_auto_sun)
ob_auto_sun.rotation_euler = (0.872665, 0.174533, 0.523599)
bpy.context.view_layer.update()
